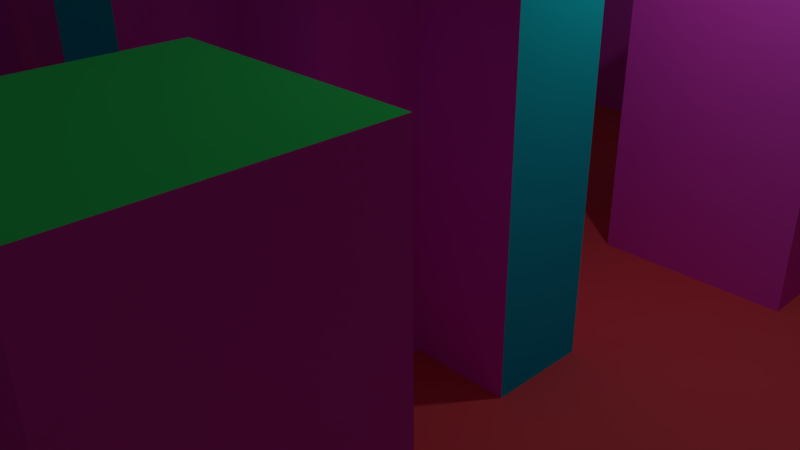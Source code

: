 # Source: level3b.blend  (saved by Blender 2.77.0; exported with 4.5.12 LTS)
import bpy
from mathutils import Matrix  # noqa: F401  (used for matrix-valued properties, if any)

bpy.ops.wm.read_factory_settings(use_empty=True)
scene = bpy.context.scene
scene.name = 'Scene'

# ---- collections
col_collection_1 = bpy.data.collections.new('Collection 1'); scene.collection.children.link(col_collection_1)

# ---- materials (node trees are filled in below, after node groups)
mat_level3plateformwalls = bpy.data.materials.new('Level3PlateformWalls')
mat_level3plateformwalls.alpha_threshold = 0.0
mat_level3plateformwalls.use_transparent_shadow = False
mat_level3plateformwalls.diffuse_color = (0.8, 0.09252, 0.7625, 1.0)
mat_level3plateformwalls.roughness = 0.5
mat_level3plateformwalls.line_color = (0.0, 0.0, 0.0, 1.0)
mat_level3floor = bpy.data.materials.new('Level3Floor')
mat_level3floor.alpha_threshold = 0.0
mat_level3floor.use_transparent_shadow = False
mat_level3floor.diffuse_color = (0.8, 0.08666, 0.09981, 1.0)
mat_level3floor.specular_color = (1.0, 0.05595, 0.09398)
mat_level3floor.roughness = 0.5
mat_level3plateformroof = bpy.data.materials.new('Level3PlateformRoof')
mat_level3plateformroof.alpha_threshold = 0.0
mat_level3plateformroof.use_transparent_shadow = False
mat_level3plateformroof.diffuse_color = (0.04034, 0.8, 0.1516, 1.0)
mat_level3plateformroof.roughness = 0.5
mat_level3blue = bpy.data.materials.new('Level3Blue')
mat_level3blue.alpha_threshold = 0.0
mat_level3blue.use_transparent_shadow = False
mat_level3blue.diffuse_color = (0.009393, 0.7326, 0.8, 1.0)
mat_level3blue.roughness = 0.5
mat_level3orange = bpy.data.materials.new('Level3Orange')
mat_level3orange.alpha_threshold = 0.0
mat_level3orange.use_transparent_shadow = False
mat_level3orange.diffuse_color = (0.8, 0.2216, 0.006109, 1.0)
mat_level3orange.roughness = 0.5

# ---- material node trees

# ---- world
world_world = bpy.data.worlds.new('World'); scene.world = world_world
world_world.color = (0.05088, 0.05088, 0.05088)
world_world.use_sun_shadow = False
world_world.sun_shadow_jitter_overblur = 0.0
world_world.cycles.sampling_method = 'MANUAL'

# ---- cameras
cam_camera = bpy.data.cameras.new('Camera')
cam_camera.clip_end = 100.0
cam_camera.lens = 35.0
cam_camera.sensor_width = 32.0
cam_camera.sensor_height = 18.0
cam_camera.ortho_scale = 7.314
cam_camera.dof.focus_distance = 0.0
cam_camera.dof.aperture_fstop = 128.0

# ---- lights
light_lamp = bpy.data.lights.new('Lamp', 'POINT')
light_lamp.transmission_factor = 0.0
light_lamp.cutoff_distance = 30.0
light_lamp.energy = 100.0
light_lamp.shadow_buffer_clip_start = 1.001
light_lamp.shadow_soft_size = 0.1
light_lamp.shadow_maximum_resolution = 0.006
light_lamp.use_absolute_resolution = True

# ---- meshes
me_cube = bpy.data.meshes.new('Cube')
me_cube.from_pydata([(19.86, 19.94, -0.3312), (19.86, -20.23, -0.3312), (-20.31, -20.23, -0.3312), (-20.31, 19.94, -0.3312), (19.86, 16.29, -0.3312), (19.86, 12.64, -0.3312), (19.86, 8.987, -0.3312), (19.86, 5.335, -0.3312), (19.86, 1.682, -0.3312), (19.86, -1.97, -0.3312), (19.86, -5.622, -0.3312), (19.86, -9.274, -0.3312), (19.86, -12.93, -0.3312), (19.86, -16.58, -0.3312), (16.21, 19.94, -0.3312), (12.56, 19.94, -0.3312), (8.905, 19.94, -0.3312), (5.252, 19.94, -0.3312), (1.6, 19.94, -0.3312), (-2.052, 19.94, -0.3312), (-5.704, 19.94, -0.3312), (-9.357, 19.94, -0.3312), (-13.01, 19.94, -0.3312), (-16.66, 19.94, -0.3312), (16.21, -20.23, -0.3312), (12.56, -20.23, -0.3312), (8.905, -20.23, -0.3312), (5.252, -20.23, -0.3312), (1.6, -20.23, -0.3312), (-2.052, -20.23, -0.3312), (-5.704, -20.23, -0.3312), (-9.357, -20.23, -0.3312), (-13.01, -20.23, -0.3312), (-16.66, -20.23, -0.3312), (-20.31, -16.58, -0.3312), (-20.31, -12.93, -0.3312), (-20.31, -9.274, -0.3312), (-20.31, -5.622, -0.3312), (-20.31, -1.97, -0.3312), (-20.31, 1.682, -0.3312), (-20.31, 5.335, -0.3312), (-20.31, 8.987, -0.3312), (-20.31, 12.64, -0.3312), (-20.31, 16.29, -0.3312), (16.21, 16.29, -0.3312), (16.21, 12.64, -0.3312), (16.21, 8.987, -0.3312), (16.21, 5.335, -0.3312), (16.21, -5.622, -0.3312), (16.21, -9.274, -0.3312), (16.21, -12.93, -0.3312), (16.21, -16.58, -0.3312), (12.56, 16.29, -0.3312), (12.56, 12.64, -0.3312), (12.56, 1.682, -0.3312), (12.56, -1.97, -0.3312), (12.56, -12.93, -0.3312), (12.56, -16.58, -0.3312), (8.905, 16.29, -0.3312), (8.905, 1.682, -0.3312), (8.905, -1.97, -0.3312), (8.905, -5.622, -0.3312), (8.905, -16.58, -0.3312), (5.252, 16.29, -0.3312), (5.252, 8.987, -0.3312), (5.252, -16.58, -0.3312), (1.6, 12.64, -0.3312), (1.6, 8.987, -0.3312), (1.6, 5.335, -0.3312), (1.6, 1.682, -0.3312), (1.6, -1.97, -0.3312), (1.6, -5.622, -0.3312), (1.6, -9.274, -0.3312), (1.6, -12.93, -0.3312), (-2.052, 12.64, -0.3312), (-2.052, 8.987, -0.3312), (-2.052, 5.335, -0.3312), (-2.052, 1.682, -0.3312), (-2.052, -1.97, -0.3312), (-2.052, -5.622, -0.3312), (-2.052, -9.274, -0.3312), (-2.052, -12.93, -0.3312), (-5.704, 16.29, -0.3312), (-5.704, 8.987, -0.3312), (-5.704, -5.622, -0.3312), (-5.704, -9.274, -0.3312), (-5.704, -16.58, -0.3312), (-9.357, 16.29, -0.3312), (-9.357, 1.682, -0.3312), (-9.357, -1.97, -0.3312), (-9.357, -5.622, -0.3312), (-9.357, -9.274, -0.3312), (-9.357, -12.93, -0.3312), (-9.357, -16.58, -0.3312), (-13.01, 16.29, -0.3312), (-13.01, 12.64, -0.3312), (-13.01, 1.682, -0.3312), (-13.01, -1.97, -0.3312), (-13.01, -12.93, -0.3312), (-13.01, -16.58, -0.3312), (-16.66, 16.29, -0.3312), (-16.66, 12.64, -0.3312), (-16.66, 8.987, -0.3312), (-16.66, 5.335, -0.3312), (-16.66, 1.682, -0.3312), (-16.66, -1.97, -0.3312), (-16.66, -5.622, -0.3312), (-16.66, -9.274, -0.3312), (-16.66, -12.93, -0.3312), (-16.66, -16.58, -0.3312), (19.86, 19.94, -1.549), (19.86, -20.23, -1.549), (-20.31, -20.23, -1.549), (-20.31, 19.94, -1.549), (19.86, -17.8, -0.3312), (19.86, -19.01, -0.3312), (-17.88, 19.94, -0.3312), (-19.1, 19.94, -0.3312), (-17.88, -20.23, -0.3312), (-19.1, -20.23, -0.3312), (-20.31, 17.51, -0.3312), (-20.31, 18.73, -0.3312), (19.86, 18.73, -0.3312), (19.86, 17.51, -0.3312), (19.86, 15.07, -0.3312), (19.86, 13.86, -0.3312), (19.86, 11.42, -0.3312), (19.86, 10.2, -0.3312), (19.86, 7.77, -0.3312), (19.86, 6.552, -0.3312), (19.86, 4.117, -0.3312), (19.86, 2.9, -0.3312), (19.86, 0.465, -0.3312), (19.86, -0.7524, -0.3312), (19.86, -3.187, -0.3312), (19.86, -4.405, -0.3312), (19.86, -6.84, -0.3312), (19.86, -8.057, -0.3312), (19.86, -10.49, -0.3312), (19.86, -11.71, -0.3312), (19.86, -14.14, -0.3312), (19.86, -15.36, -0.3312), (18.64, 19.94, -0.3312), (17.43, 19.94, -0.3312), (14.99, 19.94, -0.3312), (13.77, 19.94, -0.3312), (11.34, 19.94, -0.3312), (10.12, 19.94, -0.3312), (7.687, 19.94, -0.3312), (6.47, 19.94, -0.3312), (4.035, 19.94, -0.3312), (2.818, 19.94, -0.3312), (0.3827, 19.94, -0.3312), (-0.8347, 19.94, -0.3312), (-3.27, 19.94, -0.3312), (-4.487, 19.94, -0.3312), (-6.922, 19.94, -0.3312), (-8.139, 19.94, -0.3312), (-10.57, 19.94, -0.3312), (-11.79, 19.94, -0.3312), (-14.23, 19.94, -0.3312), (-15.44, 19.94, -0.3312), (18.64, -20.23, -0.3312), (17.43, -20.23, -0.3312), (14.99, -20.23, -0.3312), (13.77, -20.23, -0.3312), (11.34, -20.23, -0.3312), (10.12, -20.23, -0.3312), (7.687, -20.23, -0.3312), (6.47, -20.23, -0.3312), (4.035, -20.23, -0.3312), (2.818, -20.23, -0.3312), (0.3827, -20.23, -0.3312), (-0.8347, -20.23, -0.3312), (-3.27, -20.23, -0.3312), (-4.487, -20.23, -0.3312), (-6.922, -20.23, -0.3312), (-8.139, -20.23, -0.3312), (-10.57, -20.23, -0.3312), (-11.79, -20.23, -0.3312), (-14.23, -20.23, -0.3312), (-15.44, -20.23, -0.3312), (-20.31, -19.01, -0.3312), (-20.31, -17.8, -0.3312), (-20.31, -15.36, -0.3312), (-20.31, -14.14, -0.3312), (-20.31, -11.71, -0.3312), (-20.31, -10.49, -0.3312), (-20.31, -8.057, -0.3312), (-20.31, -6.839, -0.3312), (-20.31, -4.405, -0.3312), (-20.31, -3.187, -0.3312), (-20.31, -0.7524, -0.3312), (-20.31, 0.465, -0.3312), (-20.31, 2.9, -0.3312), (-20.31, 4.117, -0.3312), (-20.31, 6.552, -0.3312), (-20.31, 7.77, -0.3312), (-20.31, 10.2, -0.3312), (-20.31, 11.42, -0.3312), (-20.31, 13.86, -0.3312), (-20.31, 15.07, -0.3312), (16.21, 19.94, -1.549), (12.56, 19.94, -1.549), (8.905, 19.94, -1.549), (5.252, 19.94, -1.549), (1.6, 19.94, -1.549), (-2.052, 19.94, -1.549), (-5.704, 19.94, -1.549), (-9.357, 19.94, -1.549), (-13.01, 19.94, -1.549), (-16.66, 19.94, -1.549), (-20.31, -16.58, -1.549), (-20.31, -12.93, -1.549), (-20.31, -9.274, -1.549), (-20.31, -5.622, -1.549), (-20.31, -1.97, -1.549), (-20.31, 1.682, -1.549), (-20.31, 5.335, -1.549), (-20.31, 8.987, -1.549), (-20.31, 12.64, -1.549), (-20.31, 16.29, -1.549), (16.21, -20.23, -1.549), (12.56, -20.23, -1.549), (8.905, -20.23, -1.549), (5.252, -20.23, -1.549), (1.6, -20.23, -1.549), (-2.052, -20.23, -1.549), (-5.704, -20.23, -1.549), (-9.357, -20.23, -1.549), (-13.01, -20.23, -1.549), (-16.66, -20.23, -1.549), (19.86, 16.29, -1.549), (19.86, 12.64, -1.549), (19.86, 8.987, -1.549), (19.86, 5.335, -1.549), (19.86, 1.682, -1.549), (19.86, -1.97, -1.549), (19.86, -5.622, -1.549), (19.86, -9.274, -1.549), (19.86, -12.93, -1.549), (19.86, -16.58, -1.549), (16.21, -17.8, -0.3312), (16.21, -19.01, -0.3312), (16.21, 18.73, -0.3312), (16.21, 17.51, -0.3312), (16.21, 15.07, -0.3312), (16.21, 13.86, -0.3312), (16.21, 11.42, -0.3312), (16.21, 10.2, -0.3312), (16.21, 7.77, -0.3312), (14.99, 12.64, 3.686), (16.21, 4.117, -0.3312), (16.21, -4.405, -0.3312), (13.77, 12.64, 3.686), (16.21, -8.057, -0.3312), (16.21, -10.49, -0.3312), (16.21, -11.71, -0.3312), (16.21, -14.14, -0.3312), (16.21, -15.36, -0.3312), (12.56, -17.8, -0.3312), (12.56, -19.01, -0.3312), (12.56, 18.73, -0.3312), (12.56, 17.51, -0.3312), (12.56, 15.07, -0.3312), (12.56, 13.86, -0.3312), (12.56, 11.42, -0.3312), (12.56, 10.2, -0.3312), (12.56, 2.9, -0.3312), (12.56, 0.465, -0.3312), (12.56, -0.7524, -0.3312), (12.56, -3.187, -0.3312), (12.56, -14.14, -0.3312), (12.56, -15.36, -0.3312), (8.905, -17.8, -0.3312), (8.905, -19.01, -0.3312), (8.905, 18.73, -0.3312), (8.905, 17.51, -0.3312), (8.905, 0.465, -0.3312), (8.905, -0.7524, -0.3312), (5.252, -17.8, -0.3312), (5.252, 18.73, -0.3312), (5.252, 17.51, -0.3312), (-13.01, -15.36, 3.686), (5.252, 13.86, -0.3312), (5.252, 7.77, -0.3312), (5.252, 6.552, -0.3312), (5.252, -14.14, -0.3312), (-13.01, -14.14, 3.686), (1.6, 18.73, -0.3312), (1.6, 15.07, -0.3312), (1.6, 13.86, -0.3312), (1.6, 11.42, -0.3312), (1.6, 10.2, -0.3312), (1.6, 7.77, -0.3312), (1.6, 4.117, -0.3312), (1.6, 2.9, -0.3312), (1.6, 0.465, -0.3312), (1.6, -0.7524, -0.3312), (1.6, -3.187, -0.3312), (1.6, -4.405, -0.3312), (1.6, -6.84, -0.3312), (1.6, -8.057, -0.3312), (1.6, -11.71, -0.3312), (1.6, -14.14, -0.3312), (1.6, -15.36, -0.3312), (-2.052, 15.07, -0.3312), (-2.052, 13.86, -0.3312), (-2.052, 11.42, -0.3312), (-2.052, 10.2, -0.3312), (-2.052, 7.77, -0.3312), (-2.052, 6.552, -0.3312), (-2.052, 4.117, -0.3312), (-2.052, 2.9, -0.3312), (-2.052, 0.465, -0.3312), (-2.052, -0.7524, -0.3312), (-2.052, -3.187, -0.3312), (-2.052, -4.405, -0.3312), (-2.052, -6.84, -0.3312), (-2.052, -8.057, -0.3312), (-2.052, -11.71, -0.3312), (-2.052, -14.14, -0.3312), (-2.052, -15.36, -0.3312), (-5.704, -17.8, -0.3312), (-5.704, 17.51, -0.3312), (-13.01, 15.07, 3.686), (-5.704, 13.86, -0.3312), (-5.704, 7.77, -0.3312), (-5.704, 6.552, -0.3312), (-5.704, -8.057, -0.3312), (-5.704, -14.14, -0.3312), (12.56, -15.36, 3.686), (-9.357, -17.8, -0.3312), (-9.357, -19.01, -0.3312), (-9.357, 18.73, -0.3312), (-9.357, 17.51, -0.3312), (-9.357, 15.07, -0.3312), (-9.357, 13.86, -0.3312), (-9.357, 0.465, -0.3312), (-9.357, -0.7524, -0.3312), (-9.357, -10.49, -0.3312), (-9.357, -14.14, -0.3312), (-9.357, -15.36, -0.3312), (-13.01, -17.8, -0.3312), (-13.01, -19.01, -0.3312), (-13.01, 18.73, -0.3312), (-13.01, 17.51, -0.3312), (-13.01, 15.07, -0.3312), (-13.01, 13.86, -0.3312), (-13.01, 2.9, -0.3312), (-13.01, 0.465, -0.3312), (-13.01, -0.7524, -0.3312), (-13.01, -3.187, -0.3312), (-13.01, -4.405, -0.3312), (-13.01, -11.71, -0.3312), (-13.01, -14.14, -0.3312), (-13.01, -15.36, -0.3312), (-16.66, -17.8, -0.3312), (-16.66, -19.01, -0.3312), (-16.66, 18.73, -0.3312), (-16.66, 17.51, -0.3312), (-16.66, 15.07, -0.3312), (-16.66, 13.86, -0.3312), (-16.66, 11.42, -0.3312), (-16.66, 10.2, -0.3312), (-16.66, 7.77, -0.3312), (12.56, -14.14, 3.686), (-16.66, 4.117, -0.3312), (-16.66, 2.9, -0.3312), (-16.66, 0.465, -0.3312), (-16.66, -0.7524, -0.3312), (-16.66, -3.187, -0.3312), (-16.66, -4.405, -0.3312), (12.56, -12.93, 3.686), (-16.66, -8.057, -0.3312), (-16.66, -10.49, -0.3312), (-16.66, -11.71, -0.3312), (-16.66, -14.14, -0.3312), (-16.66, -15.36, -0.3312), (17.43, 16.29, -0.3312), (18.64, 16.29, -0.3312), (17.43, 12.64, -0.3312), (18.64, 12.64, -0.3312), (17.43, 8.987, -0.3312), (18.64, 8.987, -0.3312), (17.43, 5.335, -0.3312), (18.64, 5.335, -0.3312), (17.43, 1.682, -0.3312), (18.64, 1.682, -0.3312), (17.43, -1.97, -0.3312), (18.64, -1.97, -0.3312), (17.43, -5.622, -0.3312), (18.64, -5.622, -0.3312), (17.43, -9.274, -0.3312), (18.64, -9.274, -0.3312), (17.43, -12.93, -0.3312), (18.64, -12.93, -0.3312), (17.43, -16.58, -0.3312), (18.64, -16.58, -0.3312), (13.77, 16.29, -0.3312), (14.99, 16.29, -0.3312), (13.77, 12.64, -0.3312), (14.99, 12.64, -0.3312), (13.77, 8.987, -0.3312), (13.77, 5.335, -0.3312), (12.56, 15.07, 3.686), (13.77, 1.682, -0.3312), (14.99, 1.682, -0.3312), (13.77, -1.97, -0.3312), (14.99, -1.97, -0.3312), (13.77, -5.622, -0.3312), (-13.01, -12.93, 3.686), (13.77, -12.93, -0.3312), (14.99, -12.93, -0.3312), (13.77, -16.58, -0.3312), (14.99, -16.58, -0.3312), (10.12, 16.29, -0.3312), (11.34, 16.29, -0.3312), (11.34, 12.64, -0.3312), (10.12, 1.682, -0.3312), (11.34, 1.682, -0.3312), (10.12, -1.97, -0.3312), (11.34, -1.97, -0.3312), (10.12, -5.622, -0.3312), (11.34, -9.274, -0.3312), (11.34, -12.93, -0.3312), (10.12, -16.58, -0.3312), (11.34, -16.58, -0.3312), (-14.23, -12.93, 3.686), (7.687, 16.29, -0.3312), (6.47, -5.622, -0.3312), (7.687, -5.622, -0.3312), (6.47, -9.274, -0.3312), (6.47, -12.93, -0.3312), (-14.23, 12.64, 3.686), (7.687, -16.58, -0.3312), (4.035, 16.29, -0.3312), (2.818, 12.64, -0.3312), (2.818, 8.987, -0.3312), (4.035, 8.987, -0.3312), (2.818, 5.335, -0.3312), (4.035, 5.335, -0.3312), (4.035, 1.682, -0.3312), (4.035, -1.97, -0.3312), (2.818, -5.622, -0.3312), (4.035, -5.622, -0.3312), (2.818, -12.93, -0.3312), (4.035, -16.58, -0.3312), (-0.8347, 12.64, -0.3312), (0.3827, 12.64, -0.3312), (-0.8347, 8.987, -0.3312), (0.3827, 8.987, -0.3312), (-0.8347, 5.335, -0.3312), (0.3827, 5.335, -0.3312), (-0.8347, 1.682, -0.3312), (0.3827, 1.682, -0.3312), (-0.8347, -1.97, -0.3312), (0.3827, -1.97, -0.3312), (-0.8347, -5.622, -0.3312), (0.3827, -5.622, -0.3312), (-0.8347, -9.274, -0.3312), (0.3827, -9.274, -0.3312), (-0.8347, -12.93, -0.3312), (0.3827, -12.93, -0.3312), (-4.487, 16.29, -0.3312), (-3.27, 16.29, -0.3312), (-3.27, 12.64, -0.3312), (-4.487, 8.987, -0.3312), (-3.27, 8.987, -0.3312), (-4.487, 5.335, -0.3312), (-3.27, 5.335, -0.3312), (-4.487, -1.97, -0.3312), (-4.487, -5.622, -0.3312), (-3.27, -5.622, -0.3312), (-3.27, -12.93, -0.3312), (-4.487, -16.58, -0.3312), (-8.139, 16.29, -0.3312), (-13.01, 12.64, 3.686), (-8.139, -5.622, -0.3312), (-6.922, -5.622, -0.3312), (-8.139, -9.274, -0.3312), (-6.922, -9.274, -0.3312), (-8.139, -12.93, -0.3312), (-8.139, -16.58, -0.3312), (-13.01, 13.86, 3.686), (-11.79, 16.29, -0.3312), (-10.57, 16.29, -0.3312), (-11.79, 1.682, -0.3312), (-10.57, 1.682, -0.3312), (-11.79, -1.97, -0.3312), (-10.57, -1.97, -0.3312), (-11.79, -5.622, -0.3312), (-10.57, -5.622, -0.3312), (-11.79, -16.58, -0.3312), (-10.57, -16.58, -0.3312), (-15.44, 16.29, -0.3312), (-14.23, 16.29, -0.3312), (-15.44, 12.64, -0.3312), (-14.23, 12.64, -0.3312), (12.56, 12.64, 3.686), (-14.23, 5.335, -0.3312), (-15.44, 1.682, -0.3312), (-14.23, 1.682, -0.3312), (-15.44, -1.97, -0.3312), (-14.23, -1.97, -0.3312), (12.56, 13.86, 3.686), (-14.23, -5.622, -0.3312), (-15.44, -12.93, -0.3312), (-14.23, -12.93, -0.3312), (-15.44, -16.58, -0.3312), (-14.23, -16.58, -0.3312), (-19.1, 16.29, -0.3312), (-17.88, 16.29, -0.3312), (-19.1, 12.64, -0.3312), (-17.88, 12.64, -0.3312), (-19.1, 8.987, -0.3312), (-17.88, 8.987, -0.3312), (-17.88, 5.335, -0.3312), (-17.88, -5.622, -0.3312), (-19.1, -9.274, -0.3312), (-17.88, -9.274, -0.3312), (-19.1, -12.93, -0.3312), (-17.88, -12.93, -0.3312), (-19.1, -16.58, -0.3312), (-17.88, -16.58, -0.3312), (-16.66, -5.622, 3.686), (-17.88, -15.36, -0.3312), (-19.1, -14.14, -0.3312), (-19.1, -15.36, -0.3312), (-16.66, -4.405, 3.686), (-17.88, -11.71, -0.3312), (-19.1, -10.49, -0.3312), (-19.1, -11.71, -0.3312), (-17.88, -6.839, -0.3312), (-17.88, -8.057, -0.3312), (-17.88, 7.77, -0.3312), (-17.88, 6.552, -0.3312), (-17.88, 11.42, -0.3312), (-16.66, 5.335, 3.686), (-19.1, 11.42, -0.3312), (-19.1, 10.2, -0.3312), (-17.88, 15.07, -0.3312), (-19.1, 15.07, -0.3312), (-19.1, 13.86, -0.3312), (-17.88, 18.73, -0.3312), (16.21, 8.987, 3.686), (-19.1, 18.73, -0.3312), (-19.1, 17.51, -0.3312), (-14.23, -14.14, -0.3312), (-14.23, -15.36, -0.3312), (-15.44, -14.14, -0.3312), (-14.23, -11.71, -0.3312), (-15.44, -11.71, -0.3312), (-14.23, -6.839, -0.3312), (-15.44, -6.839, -0.3312), (-15.44, -8.057, -0.3312), (-14.23, -4.405, -0.3312), (-15.44, -4.405, -0.3312), (-14.23, 0.465, -0.3312), (-14.23, -0.7524, -0.3312), (-15.44, 0.465, -0.3312), (-15.44, -0.7524, -0.3312), (-14.23, 4.117, -0.3312), (-15.44, 4.117, -0.3312), (-14.23, 6.552, -0.3312), (-15.44, 7.77, -0.3312), (-15.44, 6.552, -0.3312), (-14.23, 11.42, -0.3312), (-15.44, 11.42, -0.3312), (-14.23, 15.07, -0.3312), (-14.23, 13.86, -0.3312), (-15.44, 15.07, -0.3312), (-15.44, 13.86, -0.3312), (-14.23, 18.73, -0.3312), (-5.704, -16.58, 3.686), (-15.44, 18.73, -0.3312), (-15.44, 17.51, -0.3312), (-10.57, -14.14, -0.3312), (-10.57, -15.36, -0.3312), (-11.79, -14.14, -0.3312), (-11.79, -15.36, -0.3312), (-10.57, -10.49, -0.3312), (-11.79, -10.49, -0.3312), (-11.79, -11.71, -0.3312), (-11.79, -3.187, -0.3312), (-11.79, -4.405, -0.3312), (-10.57, 0.465, -0.3312), (-10.57, -0.7524, -0.3312), (-11.79, 0.465, -0.3312), (-11.79, -0.7524, -0.3312), (-11.79, 2.9, -0.3312), (-11.79, 15.07, -0.3312), (-11.79, 13.86, -0.3312), (-10.57, 18.73, -0.3312), (-11.79, 18.73, -0.3312), (-11.79, 17.51, -0.3312), (-6.922, -14.14, -0.3312), (-6.922, -15.36, -0.3312), (-8.139, -14.14, -0.3312), (-8.139, -15.36, -0.3312), (-8.139, 0.465, -0.3312), (-8.139, -0.7524, -0.3312), (-6.922, 15.07, -0.3312), (-6.922, 13.86, -0.3312), (-8.139, 15.07, -0.3312), (-8.139, 13.86, -0.3312), (-6.922, 17.51, -0.3312), (-8.139, 17.51, -0.3312), (-3.27, -14.14, -0.3312), (-4.487, -14.14, -0.3312), (-4.487, -15.36, -0.3312), (-3.27, -11.71, -0.3312), (-4.487, -6.84, -0.3312), (-4.487, -8.057, -0.3312), (-3.27, -3.187, -0.3312), (1.6, -6.84, 3.686), (-4.487, -3.187, -0.3312), (-4.487, -4.405, -0.3312), (-3.27, 0.465, -0.3312), (-3.27, -0.7524, -0.3312), (-4.487, -0.7524, -0.3312), (1.6, 7.77, 3.686), (-3.27, 2.9, -0.3312), (-4.487, 4.117, -0.3312), (-4.487, 2.9, -0.3312), (-3.27, 7.77, -0.3312), (-3.27, 6.552, -0.3312), (-4.487, 6.552, -0.3312), (-3.27, 11.42, -0.3312), (-3.27, 15.07, -0.3312), (-4.487, 15.07, -0.3312), (-4.487, 13.86, -0.3312), (-3.27, 18.73, -0.3312), (-3.27, 17.51, -0.3312), (0.3827, -14.14, -0.3312), (0.3827, -15.36, -0.3312), (-0.8347, -14.14, -0.3312), (-0.8347, -15.36, -0.3312), (0.3827, -10.49, -0.3312), (0.3827, -11.71, -0.3312), (-0.8347, -10.49, -0.3312), (-0.8347, -11.71, -0.3312), (0.3827, -6.84, -0.3312), (0.3827, -8.057, -0.3312), (-0.8347, -6.84, -0.3312), (-0.8347, -8.057, -0.3312), (0.3827, -3.187, -0.3312), (-0.8347, -3.187, -0.3312), (-2.052, -1.97, 7.704), (-2.052, -0.7524, 7.704), (1.6, -1.97, 7.704), (1.6, -0.7524, 7.704), (0.3827, 2.9, -0.3312), (-0.8347, 2.9, -0.3312), (0.3827, 7.77, -0.3312), (-0.8347, 7.77, -0.3312), (0.3827, 11.42, -0.3312), (0.3827, 10.2, -0.3312), (-0.8347, 11.42, -0.3312), (-0.8347, 10.2, -0.3312), (0.3827, 15.07, -0.3312), (0.3827, 13.86, -0.3312), (-0.8347, 15.07, -0.3312), (-0.8347, 13.86, -0.3312), (0.3827, 18.73, -0.3312), (-0.8347, 18.73, -0.3312), (4.035, -14.14, -0.3312), (4.035, -15.36, -0.3312), (2.818, -15.36, -0.3312), (2.818, -11.71, -0.3312), (4.035, -3.187, -0.3312), (4.035, -4.405, -0.3312), (2.818, -3.187, -0.3312), (1.6, 8.987, 3.686), (4.035, 0.465, -0.3312), (4.035, -0.7524, -0.3312), (2.818, 0.465, -0.3312), (2.818, -0.7524, -0.3312), (4.035, 4.117, -0.3312), (4.035, 2.9, -0.3312), (0.3827, 8.987, 3.686), (2.818, 2.9, -0.3312), (4.035, 6.552, -0.3312), (2.818, 7.77, -0.3312), (2.818, 6.552, -0.3312), (4.035, 10.2, -0.3312), (2.818, 11.42, -0.3312), (2.818, 10.2, -0.3312), (4.035, 15.07, -0.3312), (4.035, 13.86, -0.3312), (2.818, 15.07, -0.3312), (4.035, 18.73, -0.3312), (2.818, 18.73, -0.3312), (7.687, -15.36, -0.3312), (6.47, -14.14, -0.3312), (6.47, -15.36, -0.3312), (6.47, -10.49, -0.3312), (6.47, -11.71, -0.3312), (6.47, -6.84, -0.3312), (6.47, -8.057, -0.3312), (7.687, 0.465, -0.3312), (7.687, -0.7524, -0.3312), (7.687, 15.07, -0.3312), (6.47, 15.07, -0.3312), (6.47, 13.86, -0.3312), (7.687, 18.73, -0.3312), (7.687, 17.51, -0.3312), (6.47, 18.73, -0.3312), (6.47, 17.51, -0.3312), (11.34, -14.14, -0.3312), (11.34, -15.36, -0.3312), (11.34, -10.49, -0.3312), (11.34, -11.71, -0.3312), (11.34, -6.84, -0.3312), (11.34, -8.057, -0.3312), (10.12, -6.84, -0.3312), (11.34, -3.187, -0.3312), (11.34, 0.465, -0.3312), (11.34, -0.7524, -0.3312), (10.12, 0.465, -0.3312), (10.12, -0.7524, -0.3312), (11.34, 2.9, -0.3312), (11.34, 11.42, -0.3312), (11.34, 15.07, -0.3312), (11.34, 13.86, -0.3312), (11.34, 18.73, -0.3312), (11.34, 17.51, -0.3312), (10.12, 18.73, -0.3312), (-5.704, 16.29, 3.686), (14.99, -14.14, -0.3312), (13.77, -14.14, -0.3312), (13.77, -15.36, -0.3312), (14.99, -11.71, -0.3312), (13.77, -11.71, -0.3312), (14.99, -6.84, -0.3312), (14.99, -8.057, -0.3312), (13.77, -6.84, -0.3312), (14.99, -4.405, -0.3312), (13.77, -3.187, -0.3312), (13.77, -4.405, -0.3312), (14.99, 0.465, -0.3312), (14.99, -0.7524, -0.3312), (13.77, 0.465, -0.3312), (13.77, -0.7524, -0.3312), (14.99, 4.117, -0.3312), (13.77, 4.117, -0.3312), (13.77, 2.9, -0.3312), (14.99, 7.77, -0.3312), (14.99, 6.552, -0.3312), (13.77, 7.77, -0.3312), (13.77, 6.552, -0.3312), (14.99, 11.42, -0.3312), (13.77, 11.42, -0.3312), (13.77, 10.2, -0.3312), (14.99, 13.86, -0.3312), (13.77, 15.07, -0.3312), (13.77, 13.86, -0.3312), (14.99, 18.73, -0.3312), (14.99, 17.51, -0.3312), (13.77, 18.73, -0.3312), (-5.704, 17.51, 3.686), (18.64, -14.14, -0.3312), (18.64, -15.36, -0.3312), (5.252, -16.58, 3.686), (17.43, -15.36, -0.3312), (18.64, -10.49, -0.3312), (18.64, -11.71, -0.3312), (17.43, -11.71, -0.3312), (18.64, -6.84, -0.3312), (18.64, -8.057, -0.3312), (17.43, -6.84, -0.3312), (17.43, -8.057, -0.3312), (18.64, -3.187, -0.3312), (18.64, -4.405, -0.3312), (17.43, -3.187, -0.3312), (17.43, -4.405, -0.3312), (18.64, 0.465, -0.3312), (18.64, -0.7524, -0.3312), (17.43, 0.465, -0.3312), (17.43, -0.7524, -0.3312), (18.64, 4.117, -0.3312), (18.64, 2.9, -0.3312), (17.43, 4.117, -0.3312), (17.43, 2.9, -0.3312), (18.64, 7.77, -0.3312), (18.64, 6.552, -0.3312), (17.43, 7.77, -0.3312), (17.43, 6.552, -0.3312), (18.64, 11.42, -0.3312), (18.64, 10.2, -0.3312), (17.43, 11.42, -0.3312), (5.252, 16.29, 3.686), (18.64, 15.07, -0.3312), (18.64, 13.86, -0.3312), (17.43, 15.07, -0.3312), (5.252, 17.51, 3.686), (18.64, 18.73, -0.3312), (18.64, 17.51, -0.3312), (17.43, 18.73, -0.3312), (16.21, 10.2, 3.686), (16.21, -5.622, 3.686), (-14.23, -19.01, -0.3312), (-15.44, -17.8, -0.3312), (-15.44, -19.01, -0.3312), (16.21, -4.405, 3.686), (-10.57, -19.01, -0.3312), (-11.79, -17.8, -0.3312), (-11.79, -19.01, -0.3312), (-6.922, -17.8, -0.3312), (-8.139, -17.8, -0.3312), (7.687, -17.8, -0.3312), (6.47, -17.8, -0.3312), (11.34, -17.8, -0.3312), (11.34, -19.01, -0.3312), (16.21, 5.335, 3.686), (10.12, -19.01, -0.3312), (14.99, -17.8, -0.3312), (14.99, -19.01, -0.3312), (13.77, -19.01, -0.3312), (18.64, -17.8, -0.3312), (18.64, -19.01, -0.3312), (16.21, 12.64, 3.686), (17.43, -19.01, -0.3312), (19.86, -14.14, -1.549), (19.86, -15.36, -1.549), (19.86, -10.49, -1.549), (19.86, -11.71, -1.549), (19.86, -6.84, -1.549), (19.86, -8.057, -1.549), (19.86, -3.187, -1.549), (19.86, -4.405, -1.549), (19.86, 0.465, -1.549), (19.86, -0.7524, -1.549), (19.86, 4.117, -1.549), (19.86, 2.9, -1.549), (19.86, 7.77, -1.549), (19.86, 6.552, -1.549), (19.86, 11.42, -1.549), (19.86, 10.2, -1.549), (19.86, 15.07, -1.549), (19.86, 13.86, -1.549), (19.86, 18.73, -1.549), (19.86, 17.51, -1.549), (-14.23, -20.23, -1.549), (-15.44, -20.23, -1.549), (-10.57, -20.23, -1.549), (-11.79, -20.23, -1.549), (-6.922, -20.23, -1.549), (-8.139, -20.23, -1.549), (-3.27, -20.23, -1.549), (-4.487, -20.23, -1.549), (0.3827, -20.23, -1.549), (-0.8347, -20.23, -1.549), (4.035, -20.23, -1.549), (2.818, -20.23, -1.549), (7.687, -20.23, -1.549), (6.47, -20.23, -1.549), (11.34, -20.23, -1.549), (10.12, -20.23, -1.549), (14.99, -20.23, -1.549), (13.77, -20.23, -1.549), (18.64, -20.23, -1.549), (17.43, -20.23, -1.549), (-20.31, 13.86, -1.549), (-20.31, 15.07, -1.549), (-20.31, 10.2, -1.549), (-20.31, 11.42, -1.549), (-20.31, 6.552, -1.549), (-20.31, 7.77, -1.549), (-20.31, 2.9, -1.549), (-20.31, 4.117, -1.549), (-20.31, -0.7524, -1.549), (-20.31, 0.465, -1.549), (-20.31, -4.405, -1.549), (-20.31, -3.187, -1.549), (-20.31, -8.057, -1.549), (-20.31, -6.839, -1.549), (-20.31, -11.71, -1.549), (-20.31, -10.49, -1.549), (-20.31, -15.36, -1.549), (-20.31, -14.14, -1.549), (-20.31, -19.01, -1.549), (-20.31, -17.8, -1.549), (-14.23, 19.94, -1.549), (-15.44, 19.94, -1.549), (-10.57, 19.94, -1.549), (-11.79, 19.94, -1.549), (-6.922, 19.94, -1.549), (-8.139, 19.94, -1.549), (-3.27, 19.94, -1.549), (-4.487, 19.94, -1.549), (0.3827, 19.94, -1.549), (-0.8347, 19.94, -1.549), (4.035, 19.94, -1.549), (2.818, 19.94, -1.549), (7.687, 19.94, -1.549), (6.47, 19.94, -1.549), (11.34, 19.94, -1.549), (10.12, 19.94, -1.549), (14.99, 19.94, -1.549), (13.77, 19.94, -1.549), (18.64, 19.94, -1.549), (17.43, 19.94, -1.549), (-17.88, 19.94, -1.549), (-19.1, 19.94, -1.549), (-20.31, 17.51, -1.549), (-20.31, 18.73, -1.549), (-17.88, -20.23, -1.549), (-19.1, -20.23, -1.549), (19.86, -17.8, -1.549), (19.86, -19.01, -1.549), (16.21, 13.86, 3.686), (-17.88, -19.01, -0.3312), (-19.1, -17.8, -0.3312), (-19.1, -19.01, -0.3312), (16.21, 17.51, 3.686), (16.21, 16.29, 3.686), (-16.66, 17.51, 3.686), (-16.66, 16.29, 3.686), (-17.88, 16.29, 3.686), (-17.88, -16.58, 3.686), (-16.66, -16.58, 3.686), (16.21, -16.58, 3.686), (16.21, -17.8, 3.686), (16.21, -19.01, 3.686), (16.21, 18.73, 3.686), (-16.66, -17.8, 3.686), (-16.66, -19.01, 3.686), (-16.66, 18.73, 3.686), (17.43, 16.29, 3.686), (18.64, 16.29, 3.686), (17.43, -16.58, 3.686), (18.64, -16.58, 3.686), (-19.1, 16.29, 3.686), (-19.1, -16.58, 3.686), (-17.88, 18.73, 3.686), (-19.1, 17.51, 3.686), (-19.1, 18.73, 3.686), (18.64, 17.51, 3.686), (18.64, 18.73, 3.686), (17.43, 18.73, 3.686), (18.64, -17.8, 3.686), (18.64, -19.01, 3.686), (17.43, -19.01, 3.686), (-17.88, -19.01, 3.686), (-19.1, -17.8, 3.686), (-19.1, -19.01, 3.686), (12.56, 17.51, 3.686), (12.56, 16.29, 3.686), (8.905, 17.51, 3.686), (8.905, 16.29, 3.686), (-9.357, 17.51, 3.686), (-9.357, 16.29, 3.686), (-13.01, 17.51, 3.686), (-13.01, 16.29, 3.686), (-16.66, 13.86, 3.686), (-16.66, 12.64, 3.686), (-16.66, 10.2, 3.686), (-16.66, 8.987, 3.686), (-10.57, 16.29, 3.686), (-10.57, -16.58, 3.686), (-9.357, -16.58, 3.686), (-14.23, 16.29, 3.686), (-14.23, -16.58, 3.686), (-13.01, -16.58, 3.686), (-17.88, 12.64, 3.686), (-17.88, 8.987, 3.686), (-17.88, -9.274, 3.686), (-16.66, -9.274, 3.686), (-17.88, -12.93, 3.686), (-16.66, -12.93, 3.686), (16.21, 15.07, 3.686), (16.21, 11.42, 3.686), (16.21, -9.274, 3.686), (16.21, -10.49, 3.686), (16.21, -11.71, 3.686), (16.21, -12.93, 3.686), (16.21, -14.14, 3.686), (16.21, -15.36, 3.686), (12.56, -16.58, 3.686), (12.56, -17.8, 3.686), (12.56, -19.01, 3.686), (12.56, 18.73, 3.686), (8.905, -16.58, 3.686), (8.905, -17.8, 3.686), (8.905, -19.01, 3.686), (8.905, 18.73, 3.686), (-9.357, -17.8, 3.686), (-9.357, -19.01, 3.686), (-9.357, 18.73, 3.686), (-13.01, -17.8, 3.686), (-13.01, -19.01, 3.686), (-13.01, 18.73, 3.686), (-16.66, 15.07, 3.686), (-16.66, 11.42, 3.686), (-16.66, -10.49, 3.686), (-16.66, -11.71, 3.686), (-16.66, -14.14, 3.686), (-16.66, -15.36, 3.686), (17.43, 12.64, 3.686), (18.64, 12.64, 3.686), (17.43, 8.987, 3.686), (18.64, 8.987, 3.686), (17.43, -9.274, 3.686), (18.64, -9.274, 3.686), (17.43, -12.93, 3.686), (18.64, -12.93, 3.686), (13.77, 16.29, 3.686), (14.99, 16.29, 3.686), (13.77, -16.58, 3.686), (14.99, -16.58, 3.686), (10.12, 16.29, 3.686), (11.34, 16.29, 3.686), (10.12, -16.58, 3.686), (11.34, -16.58, 3.686), (-11.79, 16.29, 3.686), (-11.79, -16.58, 3.686), (-15.44, 16.29, 3.686), (-15.44, -16.58, 3.686), (-19.1, 12.64, 3.686), (-19.1, 8.987, 3.686), (-19.1, -9.274, 3.686), (-19.1, -12.93, 3.686), (-17.88, -15.36, 3.686), (-19.1, -14.14, 3.686), (-19.1, -15.36, 3.686), (-17.88, -11.71, 3.686), (-19.1, -10.49, 3.686), (-19.1, -11.71, 3.686), (-17.88, 11.42, 3.686), (-19.1, 10.2, 3.686), (-19.1, 11.42, 3.686), (-17.88, 15.07, 3.686), (-19.1, 13.86, 3.686), (-19.1, 15.07, 3.686), (-14.23, 18.73, 3.686), (-15.44, 17.51, 3.686), (-15.44, 18.73, 3.686), (-10.57, 18.73, 3.686), (-11.79, 17.51, 3.686), (-11.79, 18.73, 3.686), (11.34, 17.51, 3.686), (11.34, 18.73, 3.686), (10.12, 18.73, 3.686), (14.99, 17.51, 3.686), (14.99, 18.73, 3.686), (13.77, 18.73, 3.686), (18.64, -14.14, 3.686), (18.64, -15.36, 3.686), (17.43, -15.36, 3.686), (18.64, -10.49, 3.686), (18.64, -11.71, 3.686), (17.43, -11.71, 3.686), (18.64, 10.2, 3.686), (18.64, 11.42, 3.686), (17.43, 11.42, 3.686), (18.64, 13.86, 3.686), (18.64, 15.07, 3.686), (17.43, 15.07, 3.686), (-14.23, -19.01, 3.686), (-15.44, -17.8, 3.686), (-15.44, -19.01, 3.686), (-10.57, -19.01, 3.686), (-11.79, -17.8, 3.686), (-11.79, -19.01, 3.686), (11.34, -17.8, 3.686), (11.34, -19.01, 3.686), (10.12, -19.01, 3.686), (14.99, -17.8, 3.686), (14.99, -19.01, 3.686), (13.77, -19.01, 3.686), (4.035, 16.29, 3.686), (4.035, -16.58, 3.686), (-17.88, 5.335, 3.686), (-17.88, -5.622, 3.686), (16.21, 7.77, 3.686), (16.21, 4.117, 3.686), (16.21, -8.057, 3.686), (5.252, -17.8, 3.686), (5.252, 13.86, 3.686), (5.252, -14.14, 3.686), (-5.704, -17.8, 3.686), (-5.704, 13.86, 3.686), (-5.704, -14.14, 3.686), (-16.66, 7.77, 3.686), (-16.66, 4.117, 3.686), (-16.66, -8.057, 3.686), (17.43, 5.335, 3.686), (17.43, -5.622, 3.686), (13.77, 5.335, 3.686), (13.77, -5.622, 3.686), (7.687, 16.29, 3.686), (7.687, -16.58, 3.686), (-4.487, 16.29, 3.686), (-4.487, -16.58, 3.686), (-8.139, 16.29, 3.686), (-8.139, -16.58, 3.686), (-14.23, 5.335, 3.686), (-14.23, -5.622, 3.686), (-17.88, -6.839, 3.686), (-17.88, -8.057, 3.686), (-17.88, 6.552, 3.686), (-17.88, 7.77, 3.686), (-14.23, -6.839, 3.686), (-15.44, -6.839, 3.686), (-15.44, -8.057, 3.686), (-14.23, -4.405, 3.686), (-15.44, -4.405, 3.686), (-14.23, 4.117, 3.686), (-15.44, 4.117, 3.686), (-14.23, 6.552, 3.686), (-15.44, 6.552, 3.686), (-15.44, 7.77, 3.686), (-6.922, -15.36, 3.686), (-6.922, -14.14, 3.686), (-8.139, -15.36, 3.686), (-6.922, 15.07, 3.686), (-6.922, 13.86, 3.686), (-8.139, 15.07, 3.686), (-6.922, 17.51, 3.686), (-8.139, 17.51, 3.686), (-4.487, -15.36, 3.686), (-4.487, -14.14, 3.686), (-4.487, 15.07, 3.686), (-4.487, 13.86, 3.686), (4.035, -15.36, 3.686), (4.035, -14.14, 3.686), (4.035, 15.07, 3.686), (4.035, 13.86, 3.686), (7.687, -15.36, 3.686), (6.47, -15.36, 3.686), (6.47, -14.14, 3.686), (7.687, 15.07, 3.686), (6.47, 15.07, 3.686), (6.47, 13.86, 3.686), (7.687, 17.51, 3.686), (6.47, 17.51, 3.686), (14.99, -6.84, 3.686), (14.99, -8.057, 3.686), (13.77, -6.84, 3.686), (14.99, -4.405, 3.686), (13.77, -4.405, 3.686), (14.99, 4.117, 3.686), (13.77, 4.117, 3.686), (14.99, 6.552, 3.686), (14.99, 7.77, 3.686), (13.77, 6.552, 3.686), (17.43, -6.84, 3.686), (17.43, -8.057, 3.686), (17.43, 6.552, 3.686), (17.43, 7.77, 3.686), (-6.922, -17.8, 3.686), (-8.139, -17.8, 3.686), (7.687, -17.8, 3.686), (6.47, -17.8, 3.686), (13.77, -12.93, 3.686), (14.99, -12.93, 3.686), (-15.44, 12.64, 3.686), (-15.44, -12.93, 3.686), (-14.23, -14.14, 3.686), (-14.23, -15.36, 3.686), (-15.44, -14.14, 3.686), (-14.23, -11.71, 3.686), (-15.44, -11.71, 3.686), (-14.23, 11.42, 3.686), (-15.44, 11.42, 3.686), (-14.23, 13.86, 3.686), (-14.23, 15.07, 3.686), (-15.44, 13.86, 3.686), (-11.79, -14.14, 3.686), (-11.79, -15.36, 3.686), (-11.79, 15.07, 3.686), (-11.79, 13.86, 3.686), (11.34, -14.14, 3.686), (11.34, -15.36, 3.686), (11.34, 15.07, 3.686), (11.34, 13.86, 3.686), (14.99, -14.14, 3.686), (13.77, -14.14, 3.686), (13.77, -15.36, 3.686), (14.99, -11.71, 3.686), (13.77, -11.71, 3.686), (14.99, 11.42, 3.686), (13.77, 11.42, 3.686), (14.99, 13.86, 3.686), (13.77, 13.86, 3.686), (13.77, 15.07, 3.686), (12.56, 2.9, 3.686), (12.56, 1.682, 3.686), (12.56, -0.7524, 3.686), (12.56, -1.97, 3.686), (8.905, -0.7524, 3.686), (8.905, -1.97, 3.686), (1.6, 10.2, 3.686), (1.6, 8.987, 3.686), (1.6, -8.057, 3.686), (1.6, -9.274, 3.686), (1.6, -11.71, 3.686), (1.6, -12.93, 3.686), (-2.052, 10.2, 3.686), (-2.052, 8.987, 3.686), (-2.052, -8.057, 3.686), (-2.052, -9.274, 3.686), (-2.052, -11.71, 3.686), (-2.052, -12.93, 3.686), (-9.357, -0.7524, 3.686), (-9.357, -1.97, 3.686), (-13.01, 2.9, 3.686), (-13.01, 1.682, 3.686), (-13.01, -0.7524, 3.686), (-13.01, -1.97, 3.686), (11.34, 1.682, 3.686), (11.34, -1.97, 3.686), (0.3827, 12.64, 3.686), (1.6, 12.64, 3.686), (0.3827, 8.987, 3.686), (0.3827, -9.274, 3.686), (0.3827, -12.93, 3.686), (-3.27, 12.64, 3.686), (-2.052, 12.64, 3.686), (-3.27, -12.93, 3.686), (-10.57, 1.682, 3.686), (-9.357, 1.682, 3.686), (-10.57, -1.97, 3.686), (12.56, 0.465, 3.686), (12.56, -3.187, 3.686), (8.905, 1.682, 3.686), (8.905, 0.465, 3.686), (1.6, 15.07, 3.686), (1.6, 13.86, 3.686), (1.6, 11.42, 3.686), (1.6, -14.14, 3.686), (1.6, -15.36, 3.686), (-2.052, 15.07, 3.686), (-2.052, 13.86, 3.686), (-2.052, 11.42, 3.686), (-2.052, -14.14, 3.686), (-2.052, -15.36, 3.686), (-9.357, 0.465, 3.686), (-13.01, 0.465, 3.686), (-13.01, -3.187, 3.686), (13.77, 1.682, 3.686), (14.99, 1.682, 3.686), (13.77, -1.97, 3.686), (14.99, -1.97, 3.686), (10.12, 1.682, 3.686), (10.12, -1.97, 3.686), (2.818, 12.64, 3.686), (2.818, -12.93, 3.686), (-0.8347, 12.64, 3.686), (-0.8347, 8.987, 3.686), (-0.8347, -9.274, 3.686), (-0.8347, -12.93, 3.686), (-11.79, 1.682, 3.686), (-11.79, -1.97, 3.686), (-15.44, 1.682, 3.686), (-14.23, 1.682, 3.686), (-15.44, -1.97, 3.686), (-14.23, -1.97, 3.686), (-14.23, -0.7524, 3.686), (-14.23, 0.465, 3.686), (-15.44, -0.7524, 3.686), (-15.44, 0.465, 3.686), (-11.79, -3.187, 3.686), (-10.57, -0.7524, 3.686), (-10.57, 0.465, 3.686), (-11.79, -0.7524, 3.686), (-11.79, 0.465, 3.686), (-11.79, 2.9, 3.686), (-8.139, 0.465, 3.686), (-8.139, -0.7524, 3.686), (-3.27, -11.71, 3.686), (-3.27, 11.42, 3.686), (0.3827, -14.14, 3.686), (0.3827, -15.36, 3.686), (-0.8347, -14.14, 3.686), (-0.8347, -15.36, 3.686), (0.3827, -11.71, 3.686), (0.3827, -10.49, 3.686), (-0.8347, -11.71, 3.686), (-0.8347, -10.49, 3.686), (0.3827, -8.057, 3.686), (0.3827, -6.84, 3.686), (-0.8347, -8.057, 3.686), (-0.8347, -6.84, 3.686), (0.3827, 7.77, 3.686), (-0.8347, 7.77, 3.686), (0.3827, 10.2, 3.686), (0.3827, 11.42, 3.686), (-0.8347, 10.2, 3.686), (-0.8347, 11.42, 3.686), (0.3827, 13.86, 3.686), (0.3827, 15.07, 3.686), (-0.8347, 13.86, 3.686), (-0.8347, 15.07, 3.686), (2.818, -11.71, 3.686), (2.818, 11.42, 3.686), (7.687, 0.465, 3.686), (7.687, -0.7524, 3.686), (11.34, -3.187, 3.686), (11.34, -0.7524, 3.686), (11.34, 0.465, 3.686), (10.12, -0.7524, 3.686), (10.12, 0.465, 3.686), (11.34, 2.9, 3.686), (14.99, -0.7524, 3.686), (14.99, 0.465, 3.686), (13.77, -0.7524, 3.686), (13.77, 0.465, 3.686), (1.6, -0.7524, -0.3312), (1.6, -1.97, -0.3312), (-2.052, -0.7524, -0.3312), (-2.052, -1.97, -0.3312), (0.3827, 1.682, -0.3312), (1.6, 1.682, -0.3312), (0.3827, -1.97, -0.3312), (1.6, 0.465, -0.3312), (-2.052, 1.682, -0.3312), (-2.052, 0.465, -0.3312), (-0.8347, 1.682, -0.3312), (-0.8347, -1.97, -0.3312), (-3.27, 0.465, -0.3312), (-3.27, -0.7524, -0.3312), (0.3827, -3.187, -0.3312), (-0.8347, -3.187, -0.3312), (0.3827, 2.9, -0.3312), (-0.8347, 2.9, -0.3312), (2.818, 0.465, -0.3312), (2.818, -0.7524, -0.3312), (0.3827, 1.682, 7.704), (1.6, 1.682, 7.704), (0.3827, -1.97, 7.704), (1.6, 0.465, 7.704), (-2.052, 1.682, 7.704), (-2.052, 0.465, 7.704), (-0.8347, 1.682, 7.704), (-0.8347, -1.97, 7.704), (-3.27, 0.465, 7.704), (-3.27, -0.7524, 7.704), (0.3827, -3.187, 7.704), (-0.8347, -3.187, 7.704), (0.3827, 2.9, 7.704), (-0.8347, 2.9, 7.704), (2.818, 0.465, 7.704), (2.818, -0.7524, 7.704), (1.6, -4.405, 3.686), (1.6, -5.622, 3.686), (-2.052, -4.405, 3.686), (-2.052, -5.622, 3.686), (-3.27, 5.335, 3.686), (-2.052, 5.335, 3.686), (-3.27, -5.622, 3.686), (1.6, 5.335, 3.686), (1.6, 4.117, 3.686), (1.6, 2.9, 3.686), (1.6, -3.187, 3.686), (-2.052, 4.117, 3.686), (-2.052, 2.9, 3.686), (-2.052, -3.187, 3.686), (2.818, 5.335, 3.686), (4.035, 5.335, 3.686), (2.818, -5.622, 3.686), (4.035, -5.622, 3.686), (-4.487, 5.335, 3.686), (-4.487, -5.622, 3.686), (-3.27, -3.187, 3.686), (-4.487, -4.405, 3.686), (-4.487, -3.187, 3.686), (-3.27, 2.9, 3.686), (-4.487, 4.117, 3.686), (-4.487, 2.9, 3.686), (4.035, -4.405, 3.686), (4.035, -3.187, 3.686), (2.818, -3.187, 3.686), (4.035, 4.117, 3.686), (4.035, 2.9, 3.686), (2.818, 2.9, 3.686), (1.6, -8.057, 3.686), (-2.052, 8.987, 3.686), (-2.052, 7.77, 3.686), (-2.052, -6.84, 3.686), (-2.052, -8.057, 3.686), (-0.8347, 8.987, 3.686), (0.3827, -6.84, 3.686), (0.3827, -8.057, 3.686), (-0.8347, -6.84, 3.686), (-0.8347, -8.057, 3.686), (0.3827, 7.77, 3.686), (-0.8347, 7.77, 3.686), (4.035, 8.987, 3.686), (5.252, 8.987, 3.686), (5.252, 7.77, 3.686), (5.252, 6.552, 3.686), (-5.704, 8.987, 3.686), (-5.704, 7.77, 3.686), (-5.704, 6.552, 3.686), (2.818, 8.987, 3.686), (-4.487, 8.987, 3.686), (-3.27, 8.987, 3.686), (-3.27, 7.77, 3.686), (-3.27, 6.552, 3.686), (-4.487, 6.552, 3.686), (4.035, 6.552, 3.686), (2.818, 7.77, 3.686), (2.818, 6.552, 3.686), (2.574, 19.94, -0.3312), (2.331, 19.94, -0.3312), (2.087, 19.94, -0.3312), (1.844, 19.94, -0.3312), (5.861, 19.94, -0.3312), (19.86, -19.01, -0.3312), (19.86, -20.23, -0.3312), (19.86, 17.51, -0.3312), (19.86, 16.29, -0.3312), (19.86, 13.86, -0.3312), (19.86, 12.64, -0.3312), (19.86, 10.2, -0.3312), (19.86, 8.987, -0.3312), (19.86, 6.552, -0.3312), (19.86, 5.335, -0.3312), (19.86, 2.9, -0.3312), (19.86, 1.682, -0.3312), (19.86, -0.7524, -0.3312), (19.86, -1.97, -0.3312), (19.86, -4.405, -0.3312), (19.86, -5.622, -0.3312), (19.86, -8.057, -0.3312), (19.86, -9.274, -0.3312), (19.86, -11.71, -0.3312), (19.86, -12.93, -0.3312), (19.86, -15.36, -0.3312), (19.86, -16.58, -0.3312), (19.86, -17.8, -0.3312), (19.86, 19.94, -0.3312), (19.86, 18.73, -0.3312), (19.86, 15.07, -0.3312), (19.86, 11.42, -0.3312), (19.86, 7.77, -0.3312), (19.86, 4.117, -0.3312), (19.86, 0.465, -0.3312), (19.86, -3.187, -0.3312), (19.86, -6.84, -0.3312), (19.86, -10.49, -0.3312), (19.86, -14.14, -0.3312), (18.64, 19.94, -0.3312), (18.64, -20.23, -0.3312), (18.64, -15.36, -0.3312), (18.64, -16.58, -0.3312), (18.64, -12.93, -0.3312), (18.64, -14.14, -0.3312), (18.64, -11.71, -0.3312), (18.64, -9.274, -0.3312), (18.64, -10.49, -0.3312), (18.64, -8.057, -0.3312), (18.64, -5.622, -0.3312), (18.64, -6.84, -0.3312), (18.64, -4.405, -0.3312), (18.64, -1.97, -0.3312), (18.64, -3.187, -0.3312), (18.64, -0.7524, -0.3312), (18.64, 1.682, -0.3312), (18.64, 0.465, -0.3312), (18.64, 2.9, -0.3312), (18.64, 5.335, -0.3312), (18.64, 4.117, -0.3312), (18.64, 6.552, -0.3312), (18.64, 8.987, -0.3312), (18.64, 7.77, -0.3312), (18.64, 10.2, -0.3312), (18.64, 12.64, -0.3312), (18.64, 11.42, -0.3312), (18.64, 13.86, -0.3312), (18.64, 16.29, -0.3312), (18.64, 15.07, -0.3312), (18.64, 17.51, -0.3312), (18.64, 18.73, -0.3312), (18.64, -17.8, -0.3312), (18.64, -19.01, -0.3312), (19.86, -19.01, 10.0), (19.86, -20.23, 10.0), (19.86, 17.51, 10.0), (19.86, 16.29, 10.0), (19.86, 13.86, 10.0), (19.86, 12.64, 10.0), (19.86, 10.2, 10.0), (19.86, 8.987, 10.0), (19.86, 6.552, 10.0), (19.86, 5.335, 10.0), (19.86, 2.9, 10.0), (19.86, 1.682, 10.0), (19.86, -0.7524, 10.0), (19.86, -1.97, 10.0), (19.86, -4.405, 10.0), (19.86, -5.622, 10.0), (19.86, -8.057, 10.0), (19.86, -9.274, 10.0), (19.86, -11.71, 10.0), (19.86, -12.93, 10.0), (19.86, -15.36, 10.0), (19.86, -16.58, 10.0), (19.86, -17.8, 10.0), (19.86, 19.94, 10.0), (19.86, 18.73, 10.0), (19.86, 15.07, 10.0), (19.86, 11.42, 10.0), (19.86, 7.77, 10.0), (19.86, 4.117, 10.0), (19.86, 0.465, 10.0), (19.86, -3.187, 10.0), (19.86, -6.84, 10.0), (19.86, -10.49, 10.0), (19.86, -14.14, 10.0), (18.64, 19.94, 10.0), (18.64, -20.23, 10.0), (18.64, -15.36, 10.0), (18.64, -16.58, 10.0), (18.64, -12.93, 10.0), (18.64, -14.14, 10.0), (18.64, -11.71, 10.0), (18.64, -9.274, 10.0), (18.64, -10.49, 10.0), (18.64, -8.057, 10.0), (18.64, -5.622, 10.0), (18.64, -6.84, 10.0), (18.64, -4.405, 10.0), (18.64, -1.97, 10.0), (18.64, -3.187, 10.0), (18.64, -0.7524, 10.0), (18.64, 1.682, 10.0), (18.64, 0.465, 10.0), (18.64, 2.9, 10.0), (18.64, 5.335, 10.0), (18.64, 4.117, 10.0), (18.64, 6.552, 10.0), (18.64, 8.987, 10.0), (18.64, 7.77, 10.0), (18.64, 10.2, 10.0), (18.64, 12.64, 10.0), (18.64, 11.42, 10.0), (18.64, 13.86, 10.0), (18.64, 16.29, 10.0), (18.64, 15.07, 10.0), (18.64, 17.51, 10.0), (18.64, 18.73, 10.0), (18.64, -17.8, 10.0), (18.64, -19.01, 10.0), (-19.1, 19.94, 10.0), (-20.31, 19.94, 10.0), (-20.31, 18.73, 10.0), (17.43, 19.94, 10.0), (16.21, 19.94, 10.0), (13.77, 19.94, 10.0), (12.56, 19.94, 10.0), (10.12, 19.94, 10.0), (8.905, 19.94, 10.0), (5.861, 19.94, 10.0), (5.252, 19.94, 10.0), (1.844, 19.94, 10.0), (1.6, 19.94, 10.0), (-0.8347, 19.94, 10.0), (-2.052, 19.94, 10.0), (-4.487, 19.94, 10.0), (-5.704, 19.94, 10.0), (-8.139, 19.94, 10.0), (-9.357, 19.94, 10.0), (-11.79, 19.94, 10.0), (-13.01, 19.94, 10.0), (-15.44, 19.94, 10.0), (-16.66, 19.94, 10.0), (-17.88, 19.94, 10.0), (18.64, 19.94, 10.0), (14.99, 19.94, 10.0), (11.34, 19.94, 10.0), (7.687, 19.94, 10.0), (6.47, 19.94, 10.0), (4.035, 19.94, 10.0), (2.818, 19.94, 10.0), (0.3827, 19.94, 10.0), (-3.27, 19.94, 10.0), (-6.922, 19.94, 10.0), (-10.57, 19.94, 10.0), (-14.23, 19.94, 10.0), (-17.88, 18.73, 10.0), (-16.66, 18.73, 10.0), (-19.1, 18.73, 10.0), (-14.23, 18.73, 10.0), (-13.01, 18.73, 10.0), (-15.44, 18.73, 10.0), (-10.57, 18.73, 10.0), (-9.357, 18.73, 10.0), (-11.79, 18.73, 10.0), (-3.27, 18.73, 10.0), (-0.8347, 18.73, 10.0), (0.3827, 18.73, 10.0), (1.6, 18.73, 10.0), (4.035, 18.73, 10.0), (5.252, 18.73, 10.0), (2.818, 18.73, 10.0), (7.687, 18.73, 10.0), (8.905, 18.73, 10.0), (6.47, 18.73, 10.0), (11.34, 18.73, 10.0), (12.56, 18.73, 10.0), (10.12, 18.73, 10.0), (14.99, 18.73, 10.0), (16.21, 18.73, 10.0), (13.77, 18.73, 10.0), (17.43, 18.73, 10.0), (18.64, 18.73, 10.0), (2.574, 19.94, 10.0), (2.331, 19.94, 10.0), (2.087, 19.94, 10.0), (-19.1, -20.23, 10.0), (-20.31, -20.23, 10.0), (-20.31, -17.8, 10.0), (-20.31, -16.58, 10.0), (-20.31, -14.14, 10.0), (-20.31, -12.93, 10.0), (-20.31, -10.49, 10.0), (-20.31, -9.274, 10.0), (-20.31, -6.839, 10.0), (-20.31, -5.622, 10.0), (-20.31, -3.187, 10.0), (-20.31, -1.97, 10.0), (-20.31, 0.465, 10.0), (-20.31, 1.682, 10.0), (-20.31, 4.117, 10.0), (-20.31, 5.335, 10.0), (-20.31, 7.77, 10.0), (-20.31, 8.987, 10.0), (-20.31, 11.42, 10.0), (-20.31, 12.64, 10.0), (-20.31, 15.07, 10.0), (-20.31, 16.29, 10.0), (-20.31, 17.51, 10.0), (-20.31, 18.73, 10.0), (-20.31, -19.01, 10.0), (-20.31, -15.36, 10.0), (-20.31, -11.71, 10.0), (-20.31, -8.057, 10.0), (-20.31, -4.405, 10.0), (-20.31, -0.7524, 10.0), (-20.31, 2.9, 10.0), (-20.31, 6.552, 10.0), (-20.31, 10.2, 10.0), (-20.31, 13.86, 10.0), (-19.1, -15.36, 10.0), (-19.1, -16.58, 10.0), (-19.1, -12.93, 10.0), (-19.1, -14.14, 10.0), (-19.1, -11.71, 10.0), (-19.1, -9.274, 10.0), (-19.1, -10.49, 10.0), (-19.1, 10.2, 10.0), (-19.1, 8.987, 10.0), (-19.1, 12.64, 10.0), (-19.1, 11.42, 10.0), (-19.1, 13.86, 10.0), (-19.1, 16.29, 10.0), (-19.1, 15.07, 10.0), (-19.1, 17.51, 10.0), (-19.1, 18.73, 10.0), (-19.1, -17.8, 10.0), (-19.1, -19.01, 10.0), (17.43, -20.23, 10.0), (16.21, -20.23, 10.0), (13.77, -20.23, 10.0), (12.56, -20.23, 10.0), (10.12, -20.23, 10.0), (8.905, -20.23, 10.0), (6.47, -20.23, 10.0), (5.252, -20.23, 10.0), (2.818, -20.23, 10.0), (1.6, -20.23, 10.0), (-0.8347, -20.23, 10.0), (-2.052, -20.23, 10.0), (-4.487, -20.23, 10.0), (-5.704, -20.23, 10.0), (-8.139, -20.23, 10.0), (-9.357, -20.23, 10.0), (-11.79, -20.23, 10.0), (-13.01, -20.23, 10.0), (-15.44, -20.23, 10.0), (-16.66, -20.23, 10.0), (-17.88, -20.23, 10.0), (-19.1, -20.23, 10.0), (18.64, -20.23, 10.0), (14.99, -20.23, 10.0), (11.34, -20.23, 10.0), (7.687, -20.23, 10.0), (4.035, -20.23, 10.0), (0.3827, -20.23, 10.0), (-3.27, -20.23, 10.0), (-6.922, -20.23, 10.0), (-10.57, -20.23, 10.0), (-14.23, -20.23, 10.0), (-14.23, -19.01, 10.0), (-13.01, -19.01, 10.0), (-15.44, -19.01, 10.0), (-16.66, -19.01, 10.0), (-10.57, -19.01, 10.0), (-9.357, -19.01, 10.0), (-11.79, -19.01, 10.0), (11.34, -19.01, 10.0), (12.56, -19.01, 10.0), (10.12, -19.01, 10.0), (8.905, -19.01, 10.0), (14.99, -19.01, 10.0), (16.21, -19.01, 10.0), (13.77, -19.01, 10.0), (17.43, -19.01, 10.0), (18.64, -19.01, 10.0), (-17.88, -19.01, 10.0), (-19.1, -19.01, 10.0)], [], [(616, 617, 472, 1364, 1366, 1367), (543, 513, 1019, 1033, 1034, 542), (767, 766, 1051, 1052, 975, 257), (704, 703, 1133, 1134), (393, 49, 973, 1003, 1004, 394), (723, 724, 1176, 1175), (248, 249, 46, 545, 799, 972), (611, 474, 1220, 1271), (765, 394, 1004, 1050, 1051, 766), (535, 536, 517, 1073, 1101, 1102), (884, 211, 903, 904, 113, 3, 117, 116, 23, 161, 160, 22, 159, 158, 21, 157, 156, 20, 155, 154, 19, 153, 152, 18, 1408, 1407, 1406, 1405, 151, 150, 17, 1409, 149, 148, 16, 147, 146, 15, 145, 144, 14, 143, 142, 0, 110, 901, 902, 202, 899, 900, 203, 897, 898, 204, 895, 896, 205, 893, 894, 206, 891, 892, 207, 889, 890, 208, 887, 888, 209, 885, 886, 210, 883), (279, 60, 1192, 1191), (60, 421, 1246, 1192), (647, 646, 1323, 1324), (352, 584, 1263, 1240), (306, 307, 1234, 1233), (595, 485, 1015, 1039, 1040, 594), (338, 88, 1222, 1238), (701, 279, 1191, 1298), (556, 557, 372, 529, 1107, 1106), (93, 494, 493, 1016, 960, 961), (280, 811, 810, 1153, 1154, 1078), (246, 247, 45, 821, 911, 971), (334, 593, 594, 1040, 1038, 989), (563, 562, 1108, 1109, 1085, 367), (282, 63, 791, 795), (666, 667, 447, 1072, 1125, 1126), (296, 681, 679, 1375, 1376, 1354), (376, 375, 107, 968, 995, 996), (515, 516, 102, 958, 966, 1020), (87, 335, 951, 952), (790, 248, 972, 1055, 1054, 788), (506, 556, 1106, 1098, 1103, 553), (347, 569, 1167, 325, 1171, 591), (378, 377, 108, 970, 997, 998), (51, 242, 243, 924, 923, 922), (510, 509, 1018, 963, 964, 99), (592, 591, 1171, 1172), (54, 268, 1187, 1188, 1224, 269), (361, 541, 542, 1034, 1032, 993), (567, 498, 434, 1164), (48, 253, 804, 800), (106, 518, 1074, 525), (532, 530, 376, 996, 1026, 1028), (449, 661, 1291, 1213), (419, 59, 1226, 1245), (669, 303, 639, 1277, 1197, 1295), (278, 700, 1297, 1227), (55, 270, 1189, 1190, 1225, 271), (364, 363, 994, 957, 958, 102), (252, 47, 814, 1076), (670, 672, 299, 1355, 1373, 1372), (709, 710, 1174, 1173), (580, 579, 1169, 1170), (569, 570, 1166, 1167), (820, 819, 398, 932, 941, 942), (473, 79, 1348, 1351, 1364, 472), (659, 309, 1199, 1289), (656, 292, 686, 1296, 1230, 1288), (398, 397, 51, 922, 931, 932), (638, 461, 1216, 1278, 1277, 639), (700, 701, 1298, 1297), (100, 512, 511, 542, 541, 361), (733, 412, 1155, 1181), (816, 415, 1010, 1068, 1069, 817), (438, 683, 684, 1404, 1403, 1396), (108, 522, 521, 1022, 969, 970), (328, 627, 626, 1400, 1401, 1395), (409, 741, 740, 407, 1242, 1306, 1305, 1244), (293, 657, 1287, 1193), (540, 515, 1020, 1030, 1031, 539), (596, 597, 1113, 1114), (253, 737, 739, 1141, 1140, 804), (554, 553, 1103, 1104), (517, 103, 538, 1073), (381, 382, 1000, 999, 821, 45), (305, 304, 1231, 1232), (437, 66, 449, 1213, 1214, 1247), (315, 619, 620, 471, 616, 614, 316, 317, 79, 458, 459, 71, 300, 299, 672, 670, 443, 675, 674, 442, 679, 681, 296, 295, 68, 453, 452, 76, 312, 313, 77, 454, 653, 652, 455, 69, 297, 676, 677, 298, 70, 457, 646, 647, 456, 78), (677, 676, 1327, 1328), (68, 295, 296, 1354, 1353, 1352), (614, 616, 1367, 1365, 1358, 316), (441, 440, 68, 1352, 1359, 1360), (470, 469, 1363, 1349, 1350, 76), (299, 300, 71, 1346, 1345, 1355), (507, 550, 1161, 1158, 1163, 552), (436, 688, 689, 1128, 1127, 1071), (59, 278, 1227, 1226), (559, 351, 1209, 1259), (658, 659, 1289, 1290), (350, 558, 1260, 1239), (645, 319, 1201, 1283), (729, 413, 732, 1180, 1156, 1177), (468, 467, 83, 1393, 1397, 1398), (81, 474, 611, 320, 641, 640, 460, 80, 319, 318, 79, 473, 472, 612, 613, 329, 85, 481, 480, 91, 340, 581, 582, 583, 354, 551, 508, 98, 355, 579, 580, 578, 577, 341, 92, 482, 598, 599, 597, 596, 330, 609, 608, 321, 636, 462), (657, 656, 1288, 1287), (301, 642, 1383, 615), (758, 757, 1045, 1044, 1008, 400), (645, 644, 1385, 1386), (298, 677, 1328, 1309), (618, 619, 1322, 1321), (70, 298, 1309, 1310), (653, 454, 1319, 1326), (676, 297, 1316, 1327), (456, 647, 1324, 1320), (78, 456, 1320, 1312), (652, 653, 1326, 1325), (297, 69, 1314, 1316), (77, 314, 1318, 1317), (451, 654, 1387, 680), (319, 645, 1386, 1381), (503, 504, 1258, 1257), (446, 669, 1295, 1248), (642, 644, 1284, 1282), (270, 743, 1307, 1189), (558, 502, 1256, 1260), (302, 643, 1281, 1195), (461, 72, 1196, 1216), (502, 501, 1255, 1256), (742, 269, 1224, 1308), (692, 289, 664, 665, 632, 633, 465, 629, 306, 662, 660, 290, 690, 688, 436, 63, 282, 708, 706, 277, 276, 705, 707, 281, 691), (447, 65, 763, 1072), (372, 106, 525, 529), (624, 622, 313, 1357, 1368, 1370), (420, 717, 1301, 1211, 1304, 721), (794, 246, 971, 1058, 1057, 792), (619, 315, 1311, 1322), (79, 317, 316, 1358, 1347, 1348), (330, 596, 1114, 1083, 1122, 609), (469, 623, 624, 1370, 1369, 1363), (504, 559, 1259, 1258), (604, 602, 1116, 1118), (308, 658, 1290, 1235, 1272, 628), (422, 716, 1299, 1212, 1300, 718), (718, 720, 421, 60, 279, 701, 700, 278, 59, 419, 719, 717, 420, 721, 268, 746, 745, 404, 750, 749, 403, 753, 267, 266, 722, 418, 724, 723, 264, 52, 263, 262, 725, 726, 417, 416, 58, 277, 706, 429, 702, 703, 704, 284, 689, 688, 690, 290, 291, 661, 449, 66, 437, 686, 687, 685, 439, 64, 285, 286, 682, 441, 678, 679, 442, 674, 675, 443, 670, 671, 445, 444, 71, 459, 458, 79, 318, 644, 642, 301, 302, 72, 461, 638, 639, 303, 669, 446, 73, 463, 634, 304, 305, 668, 667, 666, 287, 694, 433, 697, 696, 432, 699, 698, 430, 431, 61, 423, 715, 713, 714, 424, 711, 712, 425, 709, 272, 56, 412, 733, 732, 413, 729, 730, 731, 273, 710, 427, 812, 813, 261, 260, 57, 414, 415, 816, 817, 243, 242, 51, 397, 398, 762, 764, 259, 258, 50, 395, 396, 766, 767, 257, 256, 49, 393, 394, 769, 768, 392, 773, 772, 390, 777, 776, 388, 781, 780, 386, 785, 784, 384, 383, 786, 787, 385, 782, 783, 387, 778, 779, 389, 774, 775, 253, 48, 391, 770, 771, 255, 735, 734, 736, 410, 739, 738, 271, 716, 422), (319, 80, 1202, 1201), (725, 727, 276, 986, 1043, 1042), (807, 805, 333, 988, 1062, 1064), (555, 554, 1104, 1105), (564, 566, 1111, 1110), (355, 98, 411, 288), (644, 645, 1283, 1284), (655, 654, 1285, 1286), (408, 409, 1244, 1243), (584, 489, 589, 1266, 1254, 1263), (643, 642, 1282, 1281), (451, 67, 1194, 1215), (407, 406, 1241, 1242), (710, 273, 731, 1179, 331, 1174), (626, 625, 468, 1398, 1399, 1400), (404, 745, 1143, 1089, 1146, 750), (796, 798, 244, 925, 940, 939), (548, 549, 1160, 1159), (498, 95, 477, 434), (64, 439, 438, 1396, 1389, 1390), (486, 87, 952, 959, 1015, 485), (635, 305, 1232, 1274, 1276, 1237, 322, 637), (406, 742, 1308, 1241), (450, 655, 1286, 1250), (309, 75, 1200, 1199), (54, 269, 742, 406, 407, 740, 741, 409, 408, 743, 270, 55, 271, 738, 739, 737, 253, 775, 774, 389, 779, 778, 387, 783, 782, 385, 47, 252, 744, 745, 746, 268), (339, 601, 1270, 1205), (287, 666, 1126, 1080, 1131, 694), (323, 86, 574, 1081), (736, 734, 1137, 1139), (265, 53, 499, 505), (265, 724, 418, 722, 266, 267, 753, 403, 749, 750, 748, 747, 250, 786, 383, 46, 249, 248, 790, 788, 382, 381, 45, 247, 246, 794, 792, 380, 379, 44, 245, 244, 757, 758, 400, 399, 52, 264, 755, 756, 754, 402, 751, 752, 401, 53), (752, 751, 1182, 1183), (379, 380, 930, 929, 916, 44), (528, 526, 378, 998, 1023, 1025), (46, 383, 384, 1002, 1001, 545), (789, 788, 1054, 1053, 1002, 384), (335, 334, 989, 951), (57, 260, 261, 981, 980, 979), (566, 565, 1112, 1111), (533, 534, 1100, 1099, 1074, 518), (343, 99, 964, 990, 991, 344), (786, 250, 747, 1145, 1075, 1150), (630, 464, 1093, 1123, 1124, 631), (417, 726, 725, 1042, 1041, 1012), (100, 360, 359, 928, 917, 918), (277, 58, 950, 949, 986, 276), (349, 96, 350, 1239, 1208, 1207), (259, 764, 762, 1048, 1049, 978), (416, 417, 1012, 1011, 950, 58), (693, 695, 1130, 1129), (745, 744, 252, 1076, 1142, 1143), (801, 344, 991, 1059, 1061, 803), (739, 410, 736, 1139, 1090, 1141), (549, 356, 580, 1170, 283, 1160), (787, 786, 1150, 1149, 1087, 385), (599, 483, 809, 1152, 1096, 1115), (793, 792, 1057, 1056, 1000, 382), (822, 820, 942, 943, 924, 243), (123, 4, 124, 125, 5, 126, 127, 6, 128, 129, 7, 130, 131, 8, 132, 133, 9, 134, 135, 10, 136, 137, 11, 138, 139, 12, 140, 141, 13, 114, 115, 1, 111, 910, 909, 241, 824, 823, 240, 826, 825, 239, 828, 827, 238, 830, 829, 237, 832, 831, 236, 834, 833, 235, 836, 835, 234, 838, 837, 233, 840, 839, 232, 842, 841, 110, 0, 122), (163, 24, 164, 165, 25, 166, 167, 26, 168, 169, 27, 170, 171, 28, 172, 173, 29, 174, 175, 30, 176, 177, 31, 178, 179, 32, 180, 181, 33, 118, 119, 2, 112, 908, 907, 231, 844, 843, 230, 846, 845, 229, 848, 847, 228, 850, 849, 227, 852, 851, 226, 854, 853, 225, 856, 855, 224, 858, 857, 223, 860, 859, 222, 862, 861, 111, 1, 162), (121, 3, 113, 906, 905, 221, 864, 863, 220, 866, 865, 219, 868, 867, 218, 870, 869, 217, 872, 871, 216, 874, 873, 215, 876, 875, 214, 878, 877, 213, 880, 879, 212, 882, 881, 112, 2, 182, 183, 34, 184, 185, 35, 186, 187, 36, 188, 189, 37, 190, 191, 38, 192, 193, 39, 194, 195, 40, 196, 197, 41, 198, 199, 42, 200, 201, 43, 120), (52, 399, 400, 1008, 1007, 948), (245, 44, 916, 915, 925, 244), (513, 514, 101, 956, 965, 1019), (824, 241, 909, 910, 111, 112, 881, 882, 212, 879, 880, 213, 877, 878, 214, 875, 876, 215, 873, 874, 216, 871, 872, 217, 869, 870, 218, 867, 868, 219, 865, 866, 220, 863, 864, 221, 905, 906, 113, 110, 841, 842, 232, 839, 840, 233, 837, 838, 234, 835, 836, 235, 833, 834, 236, 831, 832, 237, 829, 830, 238, 827, 828, 239, 825, 826, 240, 823), (965, 956, 955, 993, 1032, 1034, 1033, 1019), (947, 948, 1007, 1008, 1044, 1045, 1046, 982), (1006, 1005, 976, 977, 978, 1049, 1048, 1047), (961, 960, 1016, 1063, 1064, 1062, 988, 987), (313, 312, 76, 1350, 1356, 1357), (573, 575, 1037, 1035, 992, 345), (521, 527, 528, 1025, 1024, 1022), (415, 414, 57, 979, 1009, 1010), (797, 796, 939, 938, 930, 380), (523, 913, 914, 946, 945, 934), (818, 817, 1069, 1070, 981, 261), (411, 428, 1162, 1163, 1158, 1161, 1159, 1160, 283, 1170, 1169, 288), (970, 969, 1022, 1024, 1025, 1023, 998, 997), (1112, 1084, 1102, 1101, 1073, 538, 1085, 1109, 1108, 1097, 1110, 1111), (966, 958, 957, 994, 1029, 1031, 1030, 1020), (1157, 1165, 1164, 434, 477, 484, 1172, 1171, 325, 1167, 1166, 1168), (962, 954, 953, 992, 1035, 1037, 1036, 1017), (1136, 795, 791, 1071, 1127, 1128, 1079, 1134, 1133, 1132, 1091, 1135), (949, 950, 1011, 1012, 1041, 1042, 1043, 986), (366, 1173, 1174, 331, 1179, 1178, 1177, 1156, 1180, 1181, 1155, 373), (804, 1140, 1141, 1090, 1139, 1137, 1138, 1077, 1148, 1147, 1088, 800), (911, 821, 999, 1000, 1056, 1057, 1058, 971), (505, 499, 254, 1183, 1182, 251, 1184, 1185, 1186, 405, 1175, 1176), (921, 920, 934, 945, 946, 944, 927, 926), (574, 1094, 1121, 1122, 1083, 1114, 1113, 1115, 1096, 1152, 1151, 1081), (1010, 1009, 979, 980, 981, 1070, 1069, 1068), (932, 931, 922, 923, 924, 943, 942, 941), (435, 693, 1129, 1092, 1153, 810), (395, 50, 976, 1005, 1006, 396), (496, 94, 954, 962, 1017, 495), (274, 275, 985, 984, 983, 62), (762, 761, 396, 1006, 1047, 1048), (358, 357, 109, 921, 926, 927), (50, 258, 259, 978, 977, 976), (365, 535, 1102, 1084, 1112, 565), (362, 361, 993, 955, 956, 101), (575, 576, 495, 1017, 1036, 1037), (275, 815, 813, 1066, 1067, 985), (426, 62, 983, 1013, 1014, 427), (735, 255, 771, 1148, 1077, 1138), (324, 606, 607, 1120, 1119, 760), (806, 807, 1064, 1063, 1016, 493), (562, 500, 564, 1110, 1097, 1108), (256, 257, 975, 974, 973, 49), (702, 429, 706, 1135, 1091, 1132), (511, 512, 100, 918, 919, 933), (546, 547, 511, 933, 936, 937), (912, 358, 927, 944, 946, 914), (363, 537, 539, 1031, 1029, 994), (263, 52, 948, 947, 982, 262), (759, 262, 982, 1046, 1045, 757), (531, 532, 1028, 1027, 1021, 519), (968, 967, 1021, 1027, 1028, 1026, 996, 995), (1351, 1348, 1347, 1358, 1365, 1367, 1366, 1364), (1295, 1197, 1277, 1278, 1216, 1196, 1195, 1281, 1282, 1284, 1283, 1201, 1202, 1251, 1280, 1279, 1203, 1271, 1220, 1204, 1252, 1275, 1236, 1237, 1276, 1274, 1232, 1231, 1273, 1217, 1198, 1248), (959, 952, 951, 989, 1038, 1040, 1039, 1015), (1289, 1199, 1200, 1250, 1286, 1285, 1215, 1194, 1193, 1287, 1288, 1230, 1296, 1247, 1214, 1213, 1291, 1229, 1228, 1292, 1294, 1233, 1234, 1293, 1249, 1219, 1218, 1272, 1235, 1290), (1014, 1013, 983, 984, 985, 1067, 1066, 1065), (1191, 1192, 1246, 1302, 1300, 1212, 1299, 1225, 1190, 1189, 1307, 1243, 1244, 1305, 1306, 1242, 1241, 1308, 1224, 1188, 1187, 1304, 1211, 1301, 1303, 1245, 1226, 1227, 1297, 1298), (799, 545, 1001, 1002, 1053, 1054, 1055, 972), (65, 280, 1078, 763), (755, 264, 723, 1175, 405, 1186), (597, 599, 1115, 1113), (703, 702, 1132, 1133), (47, 385, 1087, 814), (290, 660, 662, 306, 1233, 1294, 1292, 1228), (588, 487, 590, 1268, 1253, 1267), (747, 748, 1144, 1145), (73, 446, 1248, 1198, 1217, 463), (86, 475, 1094, 574), (374, 555, 1105, 1086, 1100, 534), (82, 324, 760, 728), (689, 284, 704, 1134, 1079, 1128), (107, 520, 519, 1021, 967, 968), (734, 735, 1138, 1137), (695, 694, 1131, 1130), (391, 48, 800, 1088), (63, 436, 1071, 791), (748, 750, 1146, 1144), (103, 367, 1085, 538), (464, 82, 728, 1093), (602, 603, 1117, 1116), (964, 963, 1018, 1060, 1061, 1059, 991, 990), (919, 918, 917, 928, 935, 937, 936, 933), (1004, 1003, 973, 974, 975, 1052, 1051, 1050), (915, 916, 929, 930, 938, 939, 940, 925), (731, 730, 1178, 1179), (509, 802, 803, 1061, 1060, 1018), (551, 552, 1163, 1162), (98, 508, 428, 411), (550, 548, 1159, 1161), (572, 497, 568, 1165, 1157, 1168), (272, 709, 1173, 366), (756, 755, 1186, 1185), (53, 401, 254, 499), (579, 355, 288, 1169), (401, 752, 1183, 254), (732, 733, 1181, 1180), (813, 812, 427, 1014, 1065, 1066), (412, 56, 373, 1155), (730, 729, 1177, 1178), (56, 272, 366, 373), (95, 348, 484, 477), (570, 572, 1168, 1166), (568, 567, 1164, 1165), (724, 265, 505, 1176), (508, 551, 1162, 428), (348, 592, 1172, 484), (754, 756, 1185, 1184), (1107, 529, 525, 1074, 1099, 1100, 1086, 1105, 1104, 1103, 1098, 1106), (1268, 1207, 1208, 1239, 1260, 1256, 1255, 1262, 1261, 1257, 1258, 1259, 1209, 1210, 1240, 1263, 1254, 1266, 1264, 1223, 1206, 1205, 1270, 1269, 1238, 1222, 1221, 1265, 1267, 1253), (1131, 1080, 1126, 1125, 1072, 763, 1078, 1154, 1153, 1092, 1129, 1130), (1390, 1389, 1396, 1403, 1404, 1402, 1392, 1391), (814, 1087, 1149, 1150, 1075, 1145, 1144, 1146, 1089, 1143, 1142, 1076), (663, 448, 1249, 1293), (587, 490, 1223, 1264), (75, 450, 1250, 1200), (488, 586, 1265, 1221), (716, 271, 1225, 1299), (89, 339, 1205, 1206), (661, 291, 1229, 1291), (678, 441, 1360, 1374, 1375, 679), (634, 463, 1217, 1273), (603, 326, 631, 1124, 1082, 1117), (708, 282, 795, 1136, 1135, 706), (462, 636, 1275, 1252), (307, 663, 1293, 1234), (586, 588, 1267, 1265), (607, 476, 604, 1118, 1095, 1120), (589, 587, 1264, 1266), (304, 634, 1273, 1231), (88, 488, 1221, 1222), (421, 720, 1302, 1246), (80, 460, 1251, 1202), (490, 89, 1206, 1223), (719, 419, 1245, 1303), (351, 97, 352, 1240, 1210, 1209), (686, 437, 1247, 1296), (320, 611, 1271, 1203, 1279, 641), (321, 322, 1237, 1236), (636, 321, 1236, 1275), (809, 808, 323, 1081, 1151, 1152), (717, 719, 1303, 1301), (720, 718, 1300, 1302), (71, 444, 445, 1362, 1361, 1346), (67, 293, 1193, 1194), (474, 81, 462, 1252, 1204, 1220), (466, 628, 1272, 1218), (601, 600, 1269, 1270), (72, 302, 1195, 1196), (590, 349, 1207, 1268), (654, 451, 1215, 1285), (771, 770, 391, 1088, 1147, 1148), (268, 721, 1304, 1187), (291, 290, 1228, 1229), (600, 338, 1238, 1269), (743, 408, 1243, 1307), (1311, 1312, 648, 649), (1319, 1317, 1333, 1335), (1313, 1325, 1341, 1329), (1323, 1315, 1331, 1339), (1310, 1309, 651, 650), (1322, 1311, 649, 1338), (1317, 1318, 1334, 1333), (1318, 1321, 1337, 1334), (1309, 1328, 1344, 651), (1321, 1322, 1338, 1337), (1327, 1316, 1332, 1343), (1316, 1314, 1330, 1332), (1328, 1327, 1343, 1344), (69, 455, 1313, 1314), (646, 457, 1315, 1323), (315, 78, 1312, 1311), (314, 618, 1321, 1318), (457, 70, 1310, 1315), (454, 77, 1317, 1319), (455, 652, 1325, 1313), (359, 544, 546, 937, 935, 928), (1320, 1324, 1340, 1336), (1326, 1319, 1335, 1342), (1314, 1313, 1329, 1330), (1324, 1323, 1339, 1340), (1325, 1326, 1342, 1341), (1312, 1320, 1336, 648), (1315, 1310, 650, 1331), (1345, 1346, 1361, 1362, 1371, 1372, 1373, 1355), (1398, 1397, 1393, 1394, 1395, 1401, 1400, 1399), (649, 648, 1336, 1340, 1339, 1331, 650, 651, 1344, 1343, 1332, 1330, 1329, 1341, 1342, 1335, 1333, 1334, 1337, 1338), (1350, 1349, 1363, 1369, 1370, 1368, 1357, 1356), (83, 327, 328, 1395, 1394, 1393), (285, 64, 1390, 1391, 1392, 286), (671, 670, 1372, 1371, 1362, 445), (74, 466, 1218, 1219, 1249, 448), (615, 1383, 1384, 1377), (1385, 1380, 1381, 1386), (673, 680, 1387, 621), (1382, 1378, 1379, 1388), (310, 655, 1388, 1379), (643, 302, 1377, 1384), (655, 450, 1382, 1388), (450, 75, 1378, 1382), (75, 310, 1379, 1378), (294, 67, 673, 621), (642, 643, 1384, 1383), (654, 294, 621, 1387), (67, 451, 680, 673), (644, 318, 1380, 1385), (318, 319, 1381, 1380), (302, 301, 615, 1377), (760, 1119, 1120, 1095, 1118, 1116, 1117, 1082, 1124, 1123, 1093, 728), (1360, 1359, 1352, 1353, 1354, 1376, 1375, 1374), (684, 682, 286, 1392, 1402, 1404), (460, 640, 641, 1279, 1280, 1251), (751, 402, 754, 1184, 251, 1182), (560, 561, 503, 1257, 1261, 1262, 1255, 501), (610, 609, 1122, 1121, 1094, 475), (101, 514, 513, 539, 537, 363), (333, 332, 93, 961, 987, 988), (551, 354, 583, 582, 581, 340, 91, 480, 481, 85, 329, 613, 612, 472, 84, 479, 478, 90, 492, 491, 585, 584, 352, 353, 556, 506, 553, 554, 555, 374, 107, 375, 376, 530, 532, 521, 522, 108, 377, 378, 526, 528, 523, 524, 109, 357, 358, 803, 802, 509, 510, 99, 343, 344, 807, 806, 493, 494, 93, 342, 341, 577, 578, 580, 356, 549, 548, 550, 507, 552), (109, 524, 523, 934, 920, 921), (618, 314, 77, 313, 622, 624, 623, 469, 627, 328, 327, 83, 467, 468, 625, 626, 311, 76, 452, 453, 68, 440, 441, 682, 684, 683, 438, 439, 685, 687, 686, 292, 656, 657, 293, 67, 294, 654, 655, 310, 75, 309, 659, 658, 308, 628, 466, 74, 448, 663, 307, 306, 629, 465, 464, 630, 631, 326, 603, 602, 604, 605, 337, 336, 87, 486, 485, 94, 496, 495, 571, 569, 347, 591, 592, 348, 95, 498, 567, 568, 363, 364, 102, 365, 565, 566, 564, 500, 562, 563, 367, 368, 104, 369, 370, 105, 371, 372, 557, 556, 353, 352, 97, 351, 559, 504, 503, 561, 560, 501, 502, 558, 350, 96, 349, 590, 487, 588, 586, 488, 88, 338, 600, 601, 339, 89, 490, 587, 589, 489, 584, 585, 491, 492, 90, 478, 479, 84, 472, 617, 616, 471, 620, 619), (311, 626, 627, 469, 470, 76), (94, 346, 345, 992, 953, 954), (342, 93, 332, 333, 275, 274, 62, 426, 427, 710, 709, 425, 712, 711, 424, 714, 713, 715, 423, 61, 431, 430, 698, 699, 432, 696, 697, 433, 694, 695, 693, 435, 810, 811, 280, 65, 447, 667, 668, 305, 635, 637, 322, 321, 608, 609, 610, 475, 86, 323, 808, 809, 483, 599, 598, 482, 92, 341), (707, 705, 1598, 1600), (398, 819, 1476, 1447), (1424, 1440, 1508, 1492), (140, 12, 1429, 1443), (114, 13, 1431, 1432), (819, 820, 1477, 1476), (141, 140, 1443, 1430), (115, 114, 1432, 1410), (762, 398, 1447, 1446), (0, 142, 1444, 1433), (396, 761, 1449, 1448), (793, 382, 1469, 1471), (777, 390, 1457, 1459), (761, 762, 1446, 1449), (380, 792, 1473, 1472), (388, 776, 1461, 1460), (792, 793, 1471, 1473), (776, 777, 1459, 1461), (1, 115, 1410, 1411), (122, 0, 1433, 1434), (766, 396, 1448, 1450), (123, 122, 1434, 1412), (781, 388, 1460, 1462), (394, 765, 1452, 1451), (4, 123, 1412, 1413), (124, 4, 1413, 1435), (386, 780, 1464, 1463), (765, 766, 1450, 1452), (797, 380, 1472, 1474), (125, 124, 1435, 1414), (5, 125, 1414, 1415), (780, 781, 1462, 1464), (796, 797, 1474, 1475), (126, 5, 1415, 1436), (6, 127, 1416, 1417), (127, 126, 1436, 1416), (7, 129, 1418, 1419), (8, 131, 1420, 1421), (128, 6, 1417, 1437), (9, 133, 1422, 1423), (129, 128, 1437, 1418), (785, 386, 1463, 1465), (10, 135, 1424, 1425), (130, 7, 1419, 1438), (384, 784, 1467, 1466), (769, 394, 1451, 1453), (11, 137, 1426, 1427), (131, 130, 1438, 1420), (784, 785, 1465, 1467), (392, 768, 1455, 1454), (12, 139, 1428, 1429), (132, 8, 1421, 1439), (768, 769, 1453, 1455), (13, 141, 1430, 1431), (133, 132, 1439, 1422), (134, 9, 1423, 1440), (135, 134, 1440, 1424), (162, 1, 1411, 1445), (136, 10, 1425, 1441), (137, 136, 1441, 1426), (789, 384, 1466, 1468), (773, 392, 1454, 1456), (142, 796, 1475, 1444), (138, 11, 1427, 1442), (382, 788, 1470, 1469), (390, 772, 1458, 1457), (820, 162, 1445, 1477), (139, 138, 1442, 1428), (788, 789, 1468, 1470), (772, 773, 1456, 1458), (1545, 1513, 1479, 1478, 1500, 1499, 1498, 1511, 1497, 1496, 1510, 1495, 1494, 1509, 1493, 1492, 1508, 1491, 1490, 1507, 1489, 1488, 1506, 1487, 1486, 1505, 1485, 1484, 1504, 1483, 1482, 1503, 1481, 1480, 1502, 1501, 1512, 1543, 1542, 1540, 1541, 1539, 1537, 1538, 1536, 1534, 1535, 1533, 1531, 1532, 1530, 1528, 1529, 1527, 1525, 1526, 1524, 1522, 1523, 1521, 1519, 1520, 1518, 1516, 1517, 1514, 1515, 1544), (1411, 1410, 1478, 1479), (1465, 1463, 1531, 1533), (1441, 1425, 1493, 1509), (1413, 1412, 1480, 1481), (1466, 1467, 1535, 1534), (1426, 1441, 1509, 1494), (1415, 1414, 1482, 1483), (1467, 1465, 1533, 1535), (1442, 1427, 1495, 1510), (1417, 1416, 1484, 1485), (1468, 1466, 1534, 1536), (1428, 1442, 1510, 1496), (1419, 1418, 1486, 1487), (1469, 1470, 1538, 1537), (1443, 1429, 1497, 1511), (1421, 1420, 1488, 1489), (1470, 1468, 1536, 1538), (1430, 1443, 1511, 1498), (1423, 1422, 1490, 1491), (1471, 1469, 1537, 1539), (1433, 1444, 1512, 1501), (1425, 1424, 1492, 1493), (1472, 1473, 1541, 1540), (1445, 1411, 1479, 1513), (1427, 1426, 1494, 1495), (1473, 1471, 1539, 1541), (1446, 1447, 1515, 1514), (1429, 1428, 1496, 1497), (1474, 1472, 1540, 1542), (1448, 1449, 1517, 1516), (1431, 1430, 1498, 1499), (1475, 1474, 1542, 1543), (1449, 1446, 1514, 1517), (1432, 1431, 1499, 1500), (1447, 1476, 1544, 1515), (1450, 1448, 1516, 1518), (1410, 1432, 1500, 1478), (1476, 1477, 1545, 1544), (1451, 1452, 1520, 1519), (1434, 1433, 1501, 1502), (1444, 1475, 1543, 1512), (1452, 1450, 1518, 1520), (1412, 1434, 1502, 1480), (1477, 1445, 1513, 1545), (1453, 1451, 1519, 1521), (1435, 1413, 1481, 1503), (1454, 1455, 1523, 1522), (1414, 1435, 1503, 1482), (1455, 1453, 1521, 1523), (1436, 1415, 1483, 1504), (1456, 1454, 1522, 1524), (1416, 1436, 1504, 1484), (1457, 1458, 1526, 1525), (1437, 1417, 1485, 1505), (1458, 1456, 1524, 1526), (1418, 1437, 1505, 1486), (1459, 1457, 1525, 1527), (1438, 1419, 1487, 1506), (1460, 1461, 1529, 1528), (1420, 1438, 1506, 1488), (1461, 1459, 1527, 1529), (1439, 1421, 1489, 1507), (1462, 1460, 1528, 1530), (1422, 1439, 1507, 1490), (1463, 1464, 1532, 1531), (1440, 1423, 1491, 1508), (1464, 1462, 1530, 1532), (1608, 1570, 1549, 1550, 1571, 1551, 1552, 1572, 1553, 1554, 1573, 1574, 1555, 1556, 1575, 1576, 1609, 1610, 1611, 1557, 1558, 1577, 1559, 1592, 1593, 1594, 1597, 1595, 1596, 1600, 1598, 1599, 1603, 1601, 1602, 1606, 1604, 1605, 1607), (155, 20, 1562, 1561), (691, 281, 1596, 1595), (632, 334, 335, 87, 336, 337, 605, 604, 476, 607, 606, 324, 82, 464, 465, 633), (594, 345, 346, 94, 485, 595), (575, 359, 360, 100, 361, 362, 101, 363, 568, 497, 572, 570, 569, 571, 495, 576), (1591, 1592, 1559, 1560, 1578), (1548, 1584, 1582, 1583, 1587, 1585, 1586, 1590, 1588, 1589, 1591, 1578, 1561, 1562, 1579, 1563, 1564, 1580, 1565, 1566, 1581, 1567, 1568, 1569, 1546, 1547), (262, 759, 1606, 1602), (692, 691, 1595, 1597), (544, 359, 1583, 1582), (157, 21, 1564, 1563), (289, 692, 1597, 1594), (546, 544, 1582, 1584), (159, 22, 1566, 1565), (23, 116, 1569, 1568), (281, 707, 1600, 1596), (161, 23, 1568, 1567), (142, 143, 1549, 1570), (116, 117, 1546, 1569), (573, 345, 1586, 1585), (14, 144, 1571, 1550), (664, 289, 1594, 1593), (144, 145, 1551, 1571), (575, 573, 1585, 1587), (665, 664, 1593, 1592), (15, 146, 1572, 1552), (146, 147, 1553, 1572), (117, 3, 1547, 1546), (16, 148, 1573, 1554), (148, 149, 1574, 1573), (3, 121, 1548, 1547), (632, 665, 1592, 1591), (17, 150, 1575, 1556), (334, 632, 1591, 1589), (150, 151, 1576, 1575), (345, 594, 1590, 1586), (18, 152, 1577, 1558), (359, 575, 1587, 1583), (152, 153, 1559, 1577), (121, 546, 1584, 1548), (19, 154, 1578, 1560), (798, 796, 1608, 1607), (593, 334, 1589, 1588), (154, 155, 1561, 1578), (20, 156, 1579, 1562), (244, 798, 1607, 1605), (594, 593, 1588, 1590), (725, 262, 1602, 1601), (156, 157, 1563, 1579), (727, 725, 1601, 1603), (21, 158, 1580, 1564), (276, 727, 1603, 1599), (151, 1405, 1609, 1576), (158, 159, 1565, 1580), (1405, 1406, 1610, 1609), (22, 160, 1581, 1566), (143, 14, 1550, 1549), (1406, 1407, 1611, 1610), (160, 161, 1567, 1581), (145, 15, 1552, 1551), (1407, 1408, 1557, 1611), (147, 16, 1554, 1553), (149, 1409, 1555, 1574), (1409, 17, 1556, 1555), (757, 244, 1605, 1604), (796, 142, 1570, 1608), (1408, 18, 1558, 1557), (705, 276, 1599, 1598), (759, 757, 1604, 1606), (153, 19, 1560, 1559), (1612, 1663, 1662, 1647, 1646, 1649, 1648, 1650, 1652, 1651, 1654, 1653, 1656, 1655, 1657, 1659, 1658, 1660, 1661, 1635, 1634, 1633, 1632, 1645, 1631, 1630, 1644, 1629, 1628, 1643, 1627, 1626, 1642, 1625, 1624, 1641, 1623, 1622, 1640, 1621, 1620, 1639, 1619, 1618, 1638, 1617, 1616, 1637, 1615, 1614, 1636, 1613), (515, 519, 520, 107, 374, 534, 533, 518, 106, 372, 371, 105, 370, 369, 104, 368, 367, 103, 517, 536, 535, 365, 102, 516), (192, 38, 1623, 1641), (547, 546, 1661, 1660), (193, 192, 1641, 1624), (194, 39, 1625, 1642), (195, 194, 1642, 1626), (196, 40, 1627, 1643), (197, 196, 1643, 1628), (198, 41, 1629, 1644), (120, 43, 1633, 1634), (199, 198, 1644, 1630), (121, 120, 1634, 1635), (200, 42, 1631, 1645), (913, 523, 1647, 1662), (2, 119, 1612, 1613), (201, 200, 1645, 1632), (914, 913, 1662, 1663), (515, 540, 1653, 1654), (539, 513, 1655, 1656), (540, 539, 1656, 1653), (546, 121, 1635, 1661), (34, 183, 1614, 1615), (35, 185, 1616, 1617), (519, 515, 1654, 1651), (182, 2, 1613, 1636), (36, 187, 1618, 1619), (523, 528, 1646, 1647), (119, 914, 1663, 1612), (183, 182, 1636, 1614), (37, 189, 1620, 1621), (527, 521, 1648, 1649), (184, 34, 1615, 1637), (38, 191, 1622, 1623), (528, 527, 1649, 1646), (185, 184, 1637, 1616), (513, 543, 1657, 1655), (39, 193, 1624, 1625), (186, 35, 1617, 1638), (542, 511, 1658, 1659), (40, 195, 1626, 1627), (187, 186, 1638, 1618), (41, 197, 1628, 1629), (543, 542, 1659, 1657), (188, 36, 1619, 1639), (42, 199, 1630, 1631), (189, 188, 1639, 1620), (43, 201, 1632, 1633), (521, 532, 1650, 1648), (190, 37, 1621, 1640), (531, 519, 1651, 1652), (191, 190, 1640, 1622), (511, 547, 1660, 1658), (532, 531, 1652, 1650), (1706, 1701, 1700, 1702, 1697, 1696, 1698, 1699, 1712, 1713, 1685, 1684, 1683, 1682, 1695, 1681, 1680, 1694, 1679, 1678, 1693, 1677, 1676, 1692, 1675, 1674, 1691, 1673, 1672, 1690, 1671, 1670, 1689, 1669, 1668, 1688, 1667, 1666, 1687, 1665, 1664, 1686, 1711, 1710, 1708, 1707, 1709, 1704, 1703, 1705), (181, 180, 1695, 1682), (168, 26, 1669, 1689), (32, 179, 1680, 1681), (169, 168, 1689, 1670), (358, 912, 1712, 1699), (33, 181, 1682, 1683), (344, 801, 1696, 1697), (162, 820, 1711, 1686), (170, 27, 1671, 1690), (912, 914, 1713, 1712), (243, 817, 1707, 1708), (171, 170, 1690, 1672), (801, 803, 1698, 1696), (118, 33, 1683, 1684), (817, 818, 1709, 1707), (172, 28, 1673, 1691), (803, 358, 1699, 1698), (119, 118, 1684, 1685), (173, 172, 1691, 1674), (818, 261, 1704, 1709), (24, 163, 1664, 1665), (174, 29, 1675, 1692), (25, 165, 1666, 1667), (175, 174, 1692, 1676), (26, 167, 1668, 1669), (176, 30, 1677, 1693), (163, 162, 1686, 1664), (275, 333, 1701, 1706), (27, 169, 1670, 1671), (177, 176, 1693, 1678), (261, 813, 1703, 1704), (164, 24, 1665, 1687), (333, 805, 1700, 1701), (820, 822, 1710, 1711), (28, 171, 1672, 1673), (178, 31, 1679, 1694), (813, 815, 1705, 1703), (165, 164, 1687, 1666), (805, 807, 1702, 1700), (29, 173, 1674, 1675), (914, 119, 1685, 1713), (179, 178, 1694, 1680), (166, 25, 1667, 1688), (807, 344, 1697, 1702), (822, 243, 1708, 1710), (30, 175, 1676, 1677), (180, 32, 1681, 1695), (815, 275, 1706, 1705), (167, 166, 1688, 1668), (31, 177, 1678, 1679)])
me_cube.polygons.foreach_set('material_index', [0, 0, 0, 0, 0, 0, 0, 0, 0, 0, 0, 0, 0, 0, 0, 0, 0, 0, 0, 0, 0, 0, 0, 0, 0, 0, 0, 0, 0, 0, 0, 0, 0, 0, 0, 0, 0, 0, 0, 0, 0, 0, 0, 0, 0, 0, 0, 0, 0, 0, 0, 0, 0, 0, 0, 0, 0, 0, 0, 0, 0, 0, 1, 0, 0, 0, 0, 0, 0, 0, 0, 0, 0, 0, 0, 0, 0, 0, 1, 0, 0, 0, 0, 0, 0, 0, 0, 0, 0, 0, 0, 0, 0, 0, 1, 0, 0, 0, 0, 0, 0, 0, 0, 0, 0, 0, 0, 0, 0, 0, 0, 0, 0, 0, 0, 0, 0, 0, 0, 0, 1, 0, 0, 0, 0, 0, 0, 0, 0, 0, 0, 0, 0, 0, 1, 0, 0, 0, 0, 0, 0, 0, 0, 0, 0, 0, 0, 0, 0, 0, 0, 0, 0, 0, 0, 0, 0, 0, 0, 0, 1, 0, 0, 0, 0, 0, 1, 0, 0, 0, 0, 0, 0, 0, 0, 0, 0, 0, 0, 0, 0, 0, 0, 0, 0, 0, 0, 0, 0, 0, 0, 0, 0, 0, 0, 0, 0, 0, 0, 0, 0, 2, 2, 2, 2, 0, 0, 0, 0, 0, 0, 0, 2, 2, 2, 2, 2, 2, 2, 2, 2, 2, 2, 2, 2, 2, 2, 2, 0, 0, 0, 0, 0, 0, 0, 0, 0, 0, 0, 0, 0, 0, 0, 0, 0, 0, 0, 0, 0, 0, 0, 0, 0, 2, 2, 2, 2, 2, 2, 2, 2, 0, 0, 0, 0, 0, 0, 0, 0, 0, 0, 0, 0, 0, 0, 0, 0, 0, 0, 0, 0, 0, 0, 2, 2, 2, 2, 0, 0, 0, 0, 0, 0, 0, 0, 0, 0, 0, 0, 0, 0, 0, 0, 0, 0, 0, 0, 0, 0, 0, 2, 2, 2, 2, 2, 0, 0, 0, 0, 0, 0, 0, 0, 0, 0, 0, 0, 0, 0, 0, 0, 0, 0, 0, 0, 0, 0, 0, 0, 0, 0, 0, 0, 0, 0, 0, 0, 0, 0, 0, 0, 0, 0, 0, 0, 0, 0, 0, 0, 0, 0, 0, 0, 0, 0, 0, 0, 3, 0, 0, 3, 0, 0, 0, 0, 0, 0, 0, 0, 0, 0, 0, 3, 3, 0, 0, 2, 2, 4, 2, 0, 0, 0, 0, 2, 2, 2, 2, 0, 0, 0, 0, 0, 0, 0, 0, 0, 0, 0, 0, 2, 2, 0, 0, 0, 0, 0, 1, 0, 1, 0, 1, 1, 0, 1, 1, 0, 0, 0, 0, 0, 0, 0, 1, 0, 0, 0, 1, 0, 1, 1, 0, 1, 0, 0, 1, 0, 1, 0, 0, 0, 1, 0, 0, 0, 0, 1, 0, 0, 0, 0, 0, 0, 0, 0, 0, 1, 0, 0, 1, 1, 0, 0, 1, 1, 0, 0, 1, 0, 0, 0, 0, 0, 0, 0, 0, 1, 1, 0, 1, 1, 1, 0, 0, 1, 1, 0, 1, 0, 0, 1, 0, 0, 1, 0, 0, 0, 0, 0, 1, 0, 0, 0, 0, 0, 0, 0, 0, 1, 0, 0, 0, 1, 0, 0, 0, 0, 0, 0, 0, 0, 1, 0, 0, 0, 0, 1, 0, 0, 1, 1, 0, 1, 0, 1, 0, 1, 0, 1, 0, 1, 0, 1, 0, 1, 0, 1, 0, 1, 0, 1, 0, 1, 1, 0, 1, 1, 1, 1, 1, 1, 0, 1, 0, 0, 1, 0, 0, 0, 1, 0, 0, 0, 0, 0, 1, 0, 0, 1, 0, 0, 0, 0, 0, 0, 1, 0, 1, 0, 1, 0, 1, 0, 1, 0, 0, 0, 0, 0, 0, 0, 1, 0, 0, 0, 0, 0, 0, 0, 0, 0, 0, 0, 0, 0, 0, 0, 0, 1, 1, 0, 1, 0, 0, 1, 1, 0, 0, 0, 0, 0, 0, 0, 0, 0, 0, 0, 0, 0, 0, 0, 0, 0, 1, 0, 1, 0, 0, 1, 0, 0, 1, 1, 0, 0, 0, 0, 0, 0, 0, 0, 0, 0, 1, 0, 0, 0, 0, 0, 0, 0, 0, 1, 0, 0, 0, 0, 0, 1, 0, 0, 0, 0, 0, 0, 0, 1, 0, 0, 1, 0, 0, 0, 0, 0, 1, 0, 0, 0, 0, 0, 0, 0, 0, 0, 0, 1, 0, 0, 1, 0, 0, 0, 0, 0, 0, 0, 0, 0, 1, 0, 0, 1, 0, 0, 0, 0, 0, 0])
me_cube.materials.append(mat_level3plateformwalls)
me_cube.materials.append(mat_level3floor)
me_cube.materials.append(mat_level3plateformroof)
me_cube.materials.append(mat_level3blue)
me_cube.materials.append(mat_level3orange)
me_cube.use_remesh_preserve_volume = False
me_cube.use_remesh_preserve_attributes = False
me_cube.use_mirror_vertex_groups = False
me_cube.update()

# ---- objects
ob_cube = bpy.data.objects.new('Cube', me_cube)
ob_lamp = bpy.data.objects.new('Lamp', light_lamp)
ob_camera = bpy.data.objects.new('Camera', cam_camera)

# ---- transforms, parenting, visibility, modifiers, constraints
ob_cube.location = (0.0, 0.0, 0.0)
ob_cube.lock_rotations_4d = False
ob_cube.empty_display_type = 'ARROWS'
ob_cube.lineart.crease_threshold = 0.0
ob_lamp.location = (4.076, 1.005, 5.904)
ob_lamp.rotation_euler = (0.6503, 0.05522, 1.866)
ob_lamp.lock_rotations_4d = False
ob_lamp.empty_display_type = 'ARROWS'
ob_lamp.color = (0.0, 0.0, 0.0, 0.0)
ob_lamp.hide_viewport = True
ob_lamp.lineart.crease_threshold = 0.0
ob_camera.location = (7.481, -6.508, 5.344)
ob_camera.rotation_euler = (1.109, 0.01082, 0.8149)
ob_camera.lock_rotations_4d = False
ob_camera.empty_display_type = 'ARROWS'
ob_camera.color = (0.0, 0.0, 0.0, 0.0)
ob_camera.hide_viewport = True
ob_camera.hide_select = True
ob_camera.display_type = 'WIRE'
ob_camera.lineart.crease_threshold = 0.0

# ---- collection membership
col_collection_1.objects.link(ob_cube)
col_collection_1.objects.link(ob_lamp)
col_collection_1.objects.link(ob_camera)

# ---- scene / render settings (as saved in the file)
scene.camera = ob_camera
scene.frame_start = 1; scene.frame_end = 250; scene.frame_set(1)
scene.render.engine = 'BLENDER_EEVEE_NEXT'
scene.render.resolution_percentage = 50
scene.render.dither_intensity = 0.0
scene.cycles.use_denoising = False
scene.cycles.samples = 128
scene.cycles.sampling_pattern = 'TABULATED_SOBOL'
scene.cycles.light_sampling_threshold = 0.0
scene.cycles.use_adaptive_sampling = False
scene.cycles.use_light_tree = False
scene.cycles.blur_glossy = 0.0
scene.cycles.sample_clamp_indirect = 0.0
scene.view_settings.view_transform = 'Standard'
bpy.context.view_layer.update()
